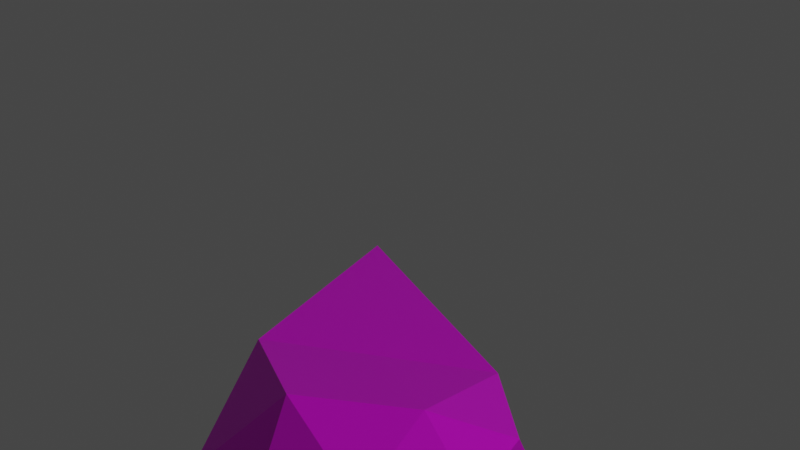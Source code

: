 # Source: Goose.blend  (saved by Blender 3.0.42; exported with 4.5.12 LTS)
import bpy
from mathutils import Matrix  # noqa: F401  (used for matrix-valued properties, if any)

bpy.ops.wm.read_factory_settings(use_empty=True)
scene = bpy.context.scene
scene.name = 'Scene'

# ---- collections
col_collection = bpy.data.collections.new('Collection'); scene.collection.children.link(col_collection)
col_wgts_rig = bpy.data.collections.new('WGTS_rig'); col_collection.children.link(col_wgts_rig)
col_wgts_rig.hide_render = True
col_wgts_rig.hide_viewport = True

# ---- images (referenced by path relative to the original .blend; pixels are not part of the script)
import os
ASSET_DIR = os.environ.get("B2B_ASSET_DIR", "")  # directory of the original .blend (textures are referenced by path, not embedded)
HERE = os.path.dirname(os.path.abspath(__file__))  # packed textures are extracted next to this script under _unpacked/

def load_image(name, relpath, width, height, colorspace="sRGB"):
    """Load a texture the original file referenced (path relative to the .blend, or extracted next to this script)."""
    p = next((c for c in (os.path.join(HERE, relpath), os.path.join(ASSET_DIR, relpath)) if relpath and os.path.exists(c)), "")
    if p:
        img = bpy.data.images.load(p, check_existing=True)
        img.name = name
    else:  # same state as the original file: an image datablock whose file is absent (Cycles renders it pink)
        img = bpy.data.images.new(name, width, height)
        img.source = "FILE"
        img.filepath = "//" + (relpath or name)
    img.colorspace_settings.name = colorspace
    return img
img_merrychrismas = load_image('merrychrismas', 'merrychrismas.png', 1024, 1024, 'sRGB')
img_goose = load_image('goose', 'goose.png', 1024, 1024, 'sRGB')
img_thiccccake_png = load_image('thiccccake.png', 'thiccccake.png', 1024, 1024, 'sRGB')
img_goose_001 = load_image('goose.001', 'goose.png', 1024, 1024, 'sRGB')

# ---- materials (node trees are filled in below, after node groups)
mat_material = bpy.data.materials.new('Material')
mat_material.use_transparent_shadow = False
mat_material_001 = bpy.data.materials.new('Material.001')
mat_material_001.use_transparent_shadow = False
mat_cake = bpy.data.materials.new('cake')
mat_cake.use_transparent_shadow = False
mat_goose = bpy.data.materials.new('goose')
mat_goose.use_transparent_shadow = False

# ---- material node trees
mat_material.use_nodes = True; mat_material.node_tree.nodes.clear()
_N = mat_material.node_tree.nodes; _L = mat_material.node_tree.links
n0 = _N.new('ShaderNodeBsdfPrincipled'); n0.name = 'Principled BSDF'; n0.location = (10, 300)
n0.distribution = 'GGX'
n0.subsurface_method = 'RANDOM_WALK_SKIN'
n0.inputs[3].default_value = 1.45
n0.inputs[27].default_value = (0.0, 0.0, 0.0, 1.0)
n0.inputs[28].default_value = 1.0
n1 = _N.new('ShaderNodeOutputMaterial'); n1.name = 'Material Output'; n1.location = (300, 300)
n2 = _N.new('ShaderNodeTexImage'); n2.name = 'Image Texture'; n2.location = (-280, 280)
n2.image = img_merrychrismas
_L.new(n0.outputs[0], n1.inputs[0])
_L.new(n2.outputs[0], n0.inputs[0])
n1.is_active_output = True
mat_material_001.use_nodes = True; mat_material_001.node_tree.nodes.clear()
_N = mat_material_001.node_tree.nodes; _L = mat_material_001.node_tree.links
n0 = _N.new('ShaderNodeBsdfPrincipled'); n0.name = 'Principled BSDF'; n0.location = (10, 300)
n0.distribution = 'GGX'
n0.subsurface_method = 'RANDOM_WALK_SKIN'
n0.inputs[3].default_value = 1.45
n0.inputs[27].default_value = (0.0, 0.0, 0.0, 1.0)
n0.inputs[28].default_value = 1.0
n1 = _N.new('ShaderNodeOutputMaterial'); n1.name = 'Material Output'; n1.location = (300, 300)
n2 = _N.new('ShaderNodeTexImage'); n2.name = 'Image Texture'; n2.location = (-280, 280)
n2.image = img_goose
_L.new(n0.outputs[0], n1.inputs[0])
_L.new(n2.outputs[0], n0.inputs[0])
n1.is_active_output = True
mat_cake.use_nodes = True; mat_cake.node_tree.nodes.clear()
_N = mat_cake.node_tree.nodes; _L = mat_cake.node_tree.links
n0 = _N.new('ShaderNodeBsdfPrincipled'); n0.name = 'Principled BSDF'; n0.location = (10, 300)
n0.distribution = 'GGX'
n0.subsurface_method = 'RANDOM_WALK_SKIN'
n0.inputs[3].default_value = 1.45
n0.inputs[27].default_value = (0.0, 0.0, 0.0, 1.0)
n0.inputs[28].default_value = 1.0
n1 = _N.new('ShaderNodeOutputMaterial'); n1.name = 'Material Output'; n1.location = (300, 300)
n2 = _N.new('ShaderNodeTexImage'); n2.name = 'Image Texture'; n2.location = (-280, 280)
n2.image = img_thiccccake_png
_L.new(n0.outputs[0], n1.inputs[0])
_L.new(n2.outputs[0], n0.inputs[0])
n1.is_active_output = True
mat_goose.use_nodes = True; mat_goose.node_tree.nodes.clear()
_N = mat_goose.node_tree.nodes; _L = mat_goose.node_tree.links
n0 = _N.new('ShaderNodeBsdfPrincipled'); n0.name = 'Principled BSDF'; n0.location = (10, 300)
n0.distribution = 'GGX'
n0.subsurface_method = 'RANDOM_WALK_SKIN'
n0.inputs[3].default_value = 1.45
n0.inputs[27].default_value = (0.0, 0.0, 0.0, 1.0)
n0.inputs[28].default_value = 1.0
n1 = _N.new('ShaderNodeOutputMaterial'); n1.name = 'Material Output'; n1.location = (300, 300)
n2 = _N.new('ShaderNodeTexImage'); n2.name = 'Image Texture'; n2.location = (-280, 280)
n2.image = img_goose_001
_L.new(n0.outputs[0], n1.inputs[0])
_L.new(n2.outputs[0], n0.inputs[0])
n1.is_active_output = True

# ---- world
world_world = bpy.data.worlds.new('World'); scene.world = world_world
world_world.use_nodes = True; world_world.node_tree.nodes.clear()
_N = world_world.node_tree.nodes; _L = world_world.node_tree.links
n0 = _N.new('ShaderNodeOutputWorld'); n0.name = 'World Output'; n0.location = (300, 300)
n1 = _N.new('ShaderNodeBackground'); n1.name = 'Background'; n1.location = (10, 300)
n1.inputs[0].default_value = (0.05088, 0.05088, 0.05088, 1.0)
_L.new(n1.outputs[0], n0.inputs[0])
n0.is_active_output = True
world_world.color = (0.05088, 0.05088, 0.05088)
world_world.use_sun_shadow = False
world_world.sun_shadow_jitter_overblur = 0.0

# ---- cameras
cam_camera = bpy.data.cameras.new('Camera')
cam_camera.clip_end = 100.0
cam_camera.ortho_scale = 7.314

# ---- lights
light_light = bpy.data.lights.new('Light', 'POINT')
light_light.transmission_factor = 0.0
light_light.energy = 1000.0
light_light.shadow_soft_size = 0.1
light_light.shadow_maximum_resolution = 0.006
light_light.use_absolute_resolution = True

# ---- meshes
me_cone_001 = bpy.data.meshes.new('Cone.001')
me_cone_001.from_pydata([(-0.8425, -1.303, -1.614), (-0.8081, -1.485, -0.8175), (-0.5388, -1.217, -0.2241), (-0.1573, -0.687, 0.06894), (0.2644, -0.1914, 0.07779), (-0.7153, -1.307, -0.9798), (-0.5593, -1.282, -0.781), (-0.3354, -1.079, -0.574), (-0.08555, -0.9262, -0.5666), (0.09027, -0.8391, -0.8763), (0.007761, 0.2919, 0.129), (-0.3625, -0.3404, 0.1897), (-0.6971, -1.028, -0.1154), (-0.9106, -1.438, -0.7857), (-0.7793, -1.186, -1.015), (-0.7342, -1.136, -0.8967), (-0.6299, -0.9214, -0.7052), (-0.4952, -0.7481, -0.6914), (-0.6251, -0.6373, -0.923), (-0.9747, -1.317, -0.821), (-0.8719, -0.881, -0.231), (-0.7341, -0.4352, 0.01701), (-0.4019, 0.47, 0.004202), (-0.2116, 1.075, -0.5642), (-0.8818, -1.139, -0.9832), (-0.8925, -0.9464, -0.788), (-0.8351, -0.5747, -0.5844), (-0.7518, -0.2542, -0.5804), (-0.7425, 0.0008847, -0.8936), (-0.9628, -1.193, -0.9028), (-0.9415, -0.8251, -0.5186), (-0.8489, -0.2797, -0.3228), (-0.7051, 0.2661, -0.2987), (4.275, 0.1753, -2.147), (-0.7272, -1.43, -0.8979), (-0.4704, -1.3, -0.5088), (-0.1422, -0.9925, -0.3081), (0.2371, -0.6843, -0.2791), (0.5652, 0.2353, -0.536), (0.3148, 0.8779, -0.4873), (-0.7362, -0.00324, -0.8599), (-0.6495, 0.7121, -0.7325), (0.5282, -0.4759, -0.708), (-0.1727, 1.284, -1.039), (-0.2018, 1.295, -1.008), (-0.1579, 1.302, -0.9967), (-0.6637, 0.8765, -1.228), (-0.6926, 0.8589, -1.202), (-0.6685, 0.9078, -1.187), (-0.7653, 0.08605, -1.447), (-0.7812, 0.0409, -1.419), (-0.7923, 0.1112, -1.408), (-0.6471, -0.6412, -1.483), (-0.6119, -0.6369, -1.514), (-0.6041, -0.6845, -1.482), (0.1657, -0.8627, -1.389), (0.1871, -0.8861, -1.354), (0.1433, -0.8937, -1.365), (0.6568, -0.4554, -1.2), (0.6779, -0.4502, -1.159), (0.6538, -0.4991, -1.174), (0.7296, 0.342, -1.082), (0.7359, 0.3692, -1.04), (0.7456, 0.3076, -1.05), (0.4408, 1.054, -0.914), (0.4175, 1.062, -0.9527), (0.403, 1.092, -0.9148), (0.6547, 0.2287, -0.5786), (0.645, 0.2903, -0.5686), (0.6276, 0.2489, -0.5378), (0.1361, -0.9341, -0.946), (0.1056, -0.9206, -0.9073), (0.09225, -0.9416, -0.9572), (0.3455, 0.9946, -0.5185), (0.3501, 0.9483, -0.4838), (0.3834, 0.9564, -0.5177), (-0.6447, -0.7452, -1.018), (-0.6605, -0.7099, -0.9658), (-0.6877, -0.7019, -1.019), (-0.2441, 1.192, -0.6094), (-0.2229, 1.163, -0.5675), (-0.2002, 1.199, -0.5982), (-0.812, -0.04138, -0.9539), (-0.8028, -0.01141, -0.897), (-0.8231, 0.02887, -0.9424), (-0.7223, 0.7663, -0.7988), (-0.6997, 0.7679, -0.7507), (-0.6981, 0.8152, -0.7839), (0.6143, -0.5086, -0.7565), (0.5824, -0.5252, -0.724), (0.5902, -0.5575, -0.7715), (-0.8716, -1.458, -1.701), (-0.6742, -1.488, -1.495), (-0.947, -1.56, -1.444), (-1.116, -1.371, -1.578), (-0.947, -1.181, -1.713), (-0.6742, -1.254, -1.661), (-0.7962, -1.419, -1.245), (-1.069, -1.346, -1.296), (-1.069, -1.112, -1.462), (-0.7962, -1.04, -1.514), (-0.6275, -1.229, -1.379), (-0.8716, -1.142, -1.256)], [], [(51, 84, 85, 47), (28, 41, 40), (18, 28, 40), (9, 42, 37, 8), (8, 37, 36, 7), (7, 36, 35, 6), (6, 35, 34, 5), (5, 34, 0), (38, 4, 37, 42), (4, 3, 36, 37), (3, 2, 35, 36), (2, 1, 34, 35), (1, 0, 34), (4, 38, 39, 10), (3, 4, 10, 11), (2, 3, 11, 12), (1, 2, 12, 13), (13, 0, 1), (39, 23, 22, 10), (10, 22, 21, 11), (11, 21, 20, 12), (12, 20, 19, 13), (0, 13, 19), (23, 41, 32, 22), (22, 32, 31, 21), (21, 31, 30, 20), (20, 30, 29, 19), (19, 29, 0), (28, 27, 32, 41), (27, 26, 31, 32), (26, 25, 30, 31), (25, 24, 29, 30), (24, 0, 29), (18, 17, 27, 28), (17, 16, 26, 27), (16, 15, 25, 26), (15, 14, 24, 25), (14, 0, 24), (9, 8, 17, 18), (8, 7, 16, 17), (7, 6, 15, 16), (6, 5, 14, 15), (5, 0, 14), (41, 23, 80, 86), (23, 39, 74, 80), (18, 40, 83, 77), (42, 9, 71, 89), (9, 18, 77, 71), (38, 42, 89, 69), (40, 41, 86, 83), (39, 38, 69, 74), (65, 61, 58, 55, 53, 49, 46, 43), (81, 73, 66, 45), (52, 78, 82, 50), (57, 72, 76, 54), (60, 90, 70, 56), (63, 67, 88, 59), (64, 75, 68, 62), (43, 44, 45), (46, 47, 48), (49, 50, 51), (52, 53, 54), (55, 56, 57), (58, 59, 60), (61, 62, 63), (64, 65, 66), (67, 68, 69), (70, 71, 72), (73, 74, 75), (76, 77, 78), (79, 80, 81), (82, 83, 84), (85, 86, 87), (88, 89, 90), (78, 52, 54, 76), (57, 54, 53, 55), (72, 57, 56, 70), (60, 56, 55, 58), (90, 60, 59, 88), (63, 59, 58, 61), (67, 63, 62, 68), (64, 62, 61, 65), (52, 50, 49, 53), (84, 51, 50, 82), (51, 47, 46, 49), (87, 48, 47, 85), (48, 44, 43, 46), (81, 45, 44, 79), (45, 66, 65, 43), (66, 73, 75, 64), (68, 75, 74, 69), (80, 74, 73, 81), (86, 80, 79, 87), (83, 86, 85, 84), (77, 83, 82, 78), (71, 77, 76, 72), (89, 71, 70, 90), (69, 89, 88, 67), (48, 87, 79, 44), (91, 92, 93), (92, 91, 96), (91, 93, 94), (91, 94, 95), (91, 95, 96), (92, 96, 101), (93, 92, 97), (94, 93, 98), (95, 94, 99), (96, 95, 100), (92, 101, 97), (93, 97, 98), (94, 98, 99), (95, 99, 100), (96, 100, 101), (97, 101, 102), (98, 97, 102), (99, 98, 102), (100, 99, 102), (101, 100, 102)])
_uv = me_cone_001.uv_layers.new(name='UVMap')
_uv.uv.foreach_set('vector', [0.1874, 0.618, 0.2865, 0.6152, 0.2917, 0.7726, 0.2053, 0.7794, 0.6128, 0.5726, 0.6219, 0.4352, 0.6197, 0.5732, 0.6219, 0.707, 0.6128, 0.5726, 0.6197, 0.5732, 0.5105, 0.7001, 0.5391, 0.8199, 0.4242, 0.7991, 0.4345, 0.6964, 0.4345, 0.6964, 0.4242, 0.7991, 0.3787, 0.708, 0.4058, 0.6424, 0.4058, 0.6424, 0.3787, 0.708, 0.3684, 0.6073, 0.4119, 0.567, 0.4119, 0.567, 0.3684, 0.6073, 0.4098, 0.5149, 0.4339, 0.52, 0.5652, 0.4588, 0.5844, 0.4352, 0.5844, 0.583, 0.7718, 0.6254, 0.6219, 0.5783, 0.6751, 0.4739, 0.7788, 0.4838, 0.3946, 0.8864, 0.3295, 0.7732, 0.3787, 0.708, 0.4242, 0.7991, 0.3295, 0.7732, 0.3168, 0.6337, 0.3684, 0.6073, 0.3787, 0.708, 0.3168, 0.6337, 0.3852, 0.5055, 0.4098, 0.5149, 0.3684, 0.6073, 0.3852, 0.5055, 0.5391, 0.4352, 0.4098, 0.5149, 0.6219, 0.5783, 0.7718, 0.6254, 0.7788, 0.7696, 0.6222, 0.6917, 0.04606, 0.6504, 0.0, 0.5303, 0.08405, 0.4521, 0.1085, 0.59, 0.08835, 0.7935, 0.04606, 0.6504, 0.1085, 0.59, 0.1305, 0.7606, 0.1349, 0.9004, 0.08835, 0.7935, 0.1305, 0.7606, 0.1575, 0.8958, 0.3744, 0.4972, 0.5391, 0.4352, 0.3852, 0.5055, 0.5977, 0.9725, 0.6145, 0.8699, 0.7788, 0.8864, 0.7788, 0.9725, 0.08405, 0.4521, 0.1796, 0.4526, 0.1779, 0.6427, 0.1085, 0.59, 0.1085, 0.59, 0.1779, 0.6427, 0.1779, 0.7517, 0.1305, 0.7606, 0.1305, 0.7606, 0.1779, 0.7517, 0.1796, 0.8795, 0.1575, 0.8958, 0.861, 0.4739, 0.6901, 0.4317, 0.7056, 0.4114, 0.6145, 0.8699, 0.6552, 0.7696, 0.7713, 0.7988, 0.7788, 0.8864, 0.7047, 0.0, 0.7403, 0.06411, 0.6975, 0.171, 0.6219, 0.1729, 0.6219, 0.1729, 0.6975, 0.171, 0.6886, 0.292, 0.6302, 0.2791, 0.6302, 0.2791, 0.6886, 0.292, 0.7316, 0.3943, 0.7056, 0.4114, 0.7056, 0.4114, 0.7316, 0.3943, 0.861, 0.4739, 0.8318, 0.164, 0.7507, 0.1873, 0.7403, 0.06411, 0.861, 0.01408, 0.7507, 0.1873, 0.7237, 0.2493, 0.6975, 0.171, 0.7403, 0.06411, 0.7237, 0.2493, 0.7311, 0.3375, 0.6886, 0.292, 0.6975, 0.171, 0.7311, 0.3375, 0.753, 0.3905, 0.7316, 0.3943, 0.6886, 0.292, 0.753, 0.3905, 0.861, 0.4739, 0.7316, 0.3943, 0.7873, 0.2892, 0.7363, 0.2914, 0.7507, 0.1873, 0.8318, 0.164, 0.9074, 0.9131, 0.8635, 0.9187, 0.8916, 0.8371, 0.9483, 0.8021, 0.8635, 0.9187, 0.8057, 0.9351, 0.8177, 0.8836, 0.8916, 0.8371, 0.8057, 0.9351, 0.7843, 0.9359, 0.7788, 0.9137, 0.8177, 0.8836, 0.5844, 0.5463, 0.6028, 0.4352, 0.6028, 0.5476, 0.5105, 0.7001, 0.4345, 0.6964, 0.4365, 0.6365, 0.4756, 0.6028, 0.9483, 1.0, 0.8916, 0.9855, 0.8635, 0.9187, 0.9074, 0.9131, 0.8916, 0.9855, 0.8177, 0.9825, 0.8057, 0.9351, 0.8635, 0.9187, 0.8177, 0.9825, 0.7788, 0.9632, 0.7843, 0.9359, 0.8057, 0.9351, 0.5652, 0.4588, 0.5844, 0.583, 0.5391, 0.4712, 0.6091, 0.1092, 0.5263, 0.01703, 0.5317, 0.0, 0.6219, 0.1003, 0.5263, 0.01703, 0.4099, 0.03996, 0.405, 0.02496, 0.5317, 0.0, 0.5656, 0.3885, 0.6073, 0.2611, 0.6219, 0.2665, 0.5719, 0.4064, 0.3289, 0.3178, 0.4118, 0.41, 0.407, 0.4277, 0.3168, 0.3274, 0.4118, 0.41, 0.5656, 0.3885, 0.5719, 0.4064, 0.407, 0.4277, 0.3392, 0.1651, 0.3289, 0.3178, 0.3168, 0.3274, 0.327, 0.1612, 0.6073, 0.2611, 0.6091, 0.1092, 0.6219, 0.1003, 0.6219, 0.2665, 0.4099, 0.03996, 0.3392, 0.1651, 0.327, 0.1612, 0.405, 0.02496, 0.09377, 0.4209, 0.009663, 0.2774, 0.0, 0.1096, 0.09188, 0.005396, 0.2622, 0.02408, 0.3168, 0.1685, 0.3164, 0.3414, 0.2245, 0.4456, 0.9526, 0.1324, 0.9648, 0.2394, 0.8796, 0.2343, 0.867, 0.1243, 0.1923, 0.4608, 0.2905, 0.4624, 0.286, 0.6004, 0.187, 0.6031, 0.903, 0.6301, 0.9888, 0.6206, 0.998, 0.7285, 0.9006, 0.7416, 0.9037, 0.49, 0.9895, 0.4841, 0.989, 0.6117, 0.9031, 0.6212, 0.7865, 0.6546, 0.8879, 0.6466, 0.8877, 0.7934, 0.8019, 0.8011, 0.7869, 0.4839, 0.873, 0.4845, 0.8873, 0.6336, 0.7858, 0.6417, 0.861, 0.1186, 0.867, 0.1147, 0.867, 0.1243, 0.199, 0.7824, 0.2053, 0.7794, 0.2064, 0.7901, 0.1796, 0.6117, 0.187, 0.6031, 0.1874, 0.618, 0.1923, 0.4608, 0.1851, 0.4609, 0.193, 0.4521, 0.8959, 0.6243, 0.9031, 0.6212, 0.903, 0.6301, 0.8965, 0.4863, 0.9036, 0.4798, 0.9037, 0.49, 0.7788, 0.648, 0.7858, 0.6417, 0.7865, 0.6546, 0.7869, 0.4839, 0.7793, 0.482, 0.7859, 0.4739, 0.8879, 0.6466, 0.8873, 0.6336, 0.8959, 0.6393, 0.989, 0.6117, 0.9974, 0.6133, 0.9888, 0.6206, 0.8721, 0.4745, 0.8811, 0.4825, 0.873, 0.4845, 0.2913, 0.4537, 0.3012, 0.4625, 0.2905, 0.4624, 0.9526, 0.1228, 0.962, 0.1282, 0.9526, 0.1324, 0.286, 0.6004, 0.2967, 0.6084, 0.2865, 0.6152, 0.2917, 0.7726, 0.3012, 0.7745, 0.2929, 0.7833, 0.9895, 0.4739, 0.998, 0.4793, 0.9895, 0.4841, 0.2905, 0.4624, 0.1923, 0.4608, 0.193, 0.4521, 0.2913, 0.4537, 0.09432, 0.0, 0.2576, 0.01658, 0.2622, 0.02408, 0.09188, 0.005396, 0.9888, 0.6206, 0.903, 0.6301, 0.9031, 0.6212, 0.989, 0.6117, 0.9037, 0.49, 0.9031, 0.6212, 0.8959, 0.6243, 0.8965, 0.4863, 0.9895, 0.4841, 0.9037, 0.49, 0.9036, 0.4798, 0.9895, 0.4739, 0.7865, 0.6546, 0.8019, 0.8011, 0.7945, 0.8021, 0.7788, 0.648, 0.8879, 0.6466, 0.7865, 0.6546, 0.7858, 0.6417, 0.8873, 0.6336, 0.7869, 0.4839, 0.7858, 0.6417, 0.7788, 0.648, 0.7793, 0.482, 0.1923, 0.4608, 0.187, 0.6031, 0.1796, 0.6117, 0.1851, 0.4609, 0.2865, 0.6152, 0.1874, 0.618, 0.187, 0.6031, 0.286, 0.6004, 0.1874, 0.618, 0.2053, 0.7794, 0.199, 0.7824, 0.1796, 0.6117, 0.2929, 0.7833, 0.2064, 0.7901, 0.2053, 0.7794, 0.2917, 0.7726, 0.3168, 0.3498, 0.2295, 0.4488, 0.2245, 0.4456, 0.3164, 0.3414, 0.9526, 0.1324, 0.867, 0.1243, 0.867, 0.1147, 0.9526, 0.1228, 0.2205, 0.4521, 0.09627, 0.4286, 0.09377, 0.4209, 0.2245, 0.4456, 0.7859, 0.4739, 0.8721, 0.4745, 0.873, 0.4845, 0.7869, 0.4839, 0.8873, 0.6336, 0.873, 0.4845, 0.8811, 0.4825, 0.8959, 0.6393, 0.962, 0.1282, 0.9748, 0.2406, 0.9648, 0.2394, 0.9526, 0.1324, 0.9748, 0.01105, 0.962, 0.1282, 0.9526, 0.1228, 0.9648, 0.01119, 0.2967, 0.6084, 0.3012, 0.7745, 0.2917, 0.7726, 0.2865, 0.6152, 0.3012, 0.4625, 0.2967, 0.6084, 0.286, 0.6004, 0.2905, 0.4624, 0.407, 0.4277, 0.5719, 0.4064, 0.5694, 0.4162, 0.4108, 0.4352, 0.998, 0.4793, 0.9974, 0.6133, 0.989, 0.6117, 0.9895, 0.4841, 0.8959, 0.6393, 0.8959, 0.7933, 0.8877, 0.7934, 0.8879, 0.6466, 0.8796, 0.0, 0.9648, 0.01119, 0.9526, 0.1228, 0.867, 0.1147, 0.5391, 0.6004, 0.5861, 0.6282, 0.5391, 0.6601, 0.5861, 0.6282, 0.5391, 0.6004, 0.5949, 0.583, 0.9492, 0.3105, 0.8947, 0.3333, 0.919, 0.2946, 0.5906, 0.8593, 0.5413, 0.8719, 0.5391, 0.8312, 0.5906, 0.8593, 0.5391, 0.8312, 0.5906, 0.8005, 0.2144, 0.7901, 0.2707, 0.8093, 0.2248, 0.8412, 0.5391, 0.6601, 0.5861, 0.6282, 0.5949, 0.6797, 0.919, 0.2946, 0.8947, 0.3333, 0.861, 0.2901, 0.9492, 0.2533, 0.919, 0.2946, 0.8947, 0.2406, 0.5906, 0.8005, 0.5391, 0.8312, 0.5413, 0.7767, 0.2144, 0.7901, 0.2248, 0.8412, 0.1796, 0.838, 0.9127, 0.3333, 0.9127, 0.388, 0.862, 0.356, 0.919, 0.2946, 0.861, 0.2901, 0.8947, 0.2406, 0.5447, 0.7767, 0.5391, 0.7294, 0.591, 0.7593, 0.2707, 0.8093, 0.2707, 0.8691, 0.2248, 0.8412, 0.1796, 0.838, 0.2248, 0.8412, 0.2144, 0.8868, 0.862, 0.356, 0.9127, 0.388, 0.861, 0.4147, 0.5391, 0.7294, 0.5447, 0.6797, 0.591, 0.6994, 0.591, 0.7593, 0.5391, 0.7294, 0.591, 0.6994, 0.2248, 0.8412, 0.2707, 0.8691, 0.2144, 0.8868])
me_cone_001.materials.append(mat_material)
me_cone_001.use_remesh_fix_poles = True
me_cone_001.use_remesh_preserve_attributes = False
me_cone_001.use_paint_bone_selection = False
me_cone_001.use_paint_mask = True
me_cone_001.update()
me_icosphere_001 = bpy.data.meshes.new('Icosphere.001')
me_icosphere_001.from_pydata([(2.725, 0.8751, 1.783), (2.118, -0.821, 1.106), (2.853, -0.7024, 1.108), (2.989, 0.2859, 0.9968), (2.102, 0.7403, 0.9248), (2.498, -0.1825, 0.4668), (2.087, 0.3837, 2.152), (2.628, 0.6242, 2.128), (2.284, 0.8652, 1.838), (1.787, -0.314, 1.509), (3.087, 0.1805, 1.495), (1.905, 0.7295, 1.257), (2.423, 0.9365, 1.31), (1.886, -0.5972, 1.044), (3.132, -0.1382, 1.003), (2.697, 0.6932, 0.804), (2.344, -0.4914, 0.7117), (1.959, -0.2078, 0.5504), (2.823, 0.1468, 0.5663), (2.079, 1.509, 4.053), (2.485, 1.665, 4.099), (2.267, 2.355, 3.689), (2.314, 1.568, 3.464), (2.235, 1.306, 3.628), (2.142, 1.988, 3.887), (2.263, 1.6, 4.17), (2.421, 1.934, 3.894), (2.286, 1.809, 3.541), (2.498, 1.488, 3.809), (2.057, 1.378, 3.893), (2.275, 1.437, 3.546), (2.353, 1.368, 3.599), (2.392, 1.5, 3.517), (2.145, 1.632, 3.759), (2.378, 1.382, 3.935), (2.41, 1.748, 3.749), (1.946, -0.04811, 1.988), (1.959, 0.5827, 1.815), (2.917, 0.1244, 1.886), (2.685, 0.8575, 1.744), (1.788, 0.2957, 1.408), (1.835, -0.08228, 1.017), (2.338, -1.472, 2.015), (2.143, -0.8563, 1.866), (3.034, -0.321, 1.46), (2.801, -0.6637, 1.696), (2.724, 0.9313, 1.265), (2.695, -0.903, 1.069), (1.832, 0.3386, 0.7881), (2.823, -0.4629, 0.6674), (2.372, 0.3352, 0.5312), (2.471, 1.431, 3.57), (2.303, 2.208, 3.484), (1.811, -0.3109, 0.5915), (1.827, -0.4762, 0.6002), (1.876, -0.3269, 0.5411), (3.039, -0.2869, 0.4787), (3.039, -0.4091, 0.4989), (3.101, -0.344, 0.5661), (1.884, -0.1426, 0.08529), (1.974, -0.2897, 0.08922), (1.967, -0.1014, 0.07077), (3.117, 0.03945, 0.05907), (3.102, -0.2254, 0.05737), (3.245, -0.08906, 0.08184), (1.842, -0.1194, 0.02108), (1.995, -0.3717, 0.02781), (1.984, -0.04878, -0.003822), (3.099, 0.1081, -0.01142), (3.076, -0.2996, -0.01404), (3.296, -0.08973, 0.02363), (1.682, 0.32, 0.07477), (2.067, 0.3906, 0.05191), (3.144, 0.5133, 0.04965), (3.517, 0.3155, 0.08619), (1.677, 0.3179, 0.008004), (2.062, 0.3885, -0.01485), (3.148, 0.5112, -0.01704), (3.522, 0.3134, 0.0195), (2.436, 1.083, 2.922), (2.256, 0.9979, 2.941), (2.32, 1.171, 2.83), (2.313, 0.9352, 2.33), (2.228, 0.7195, 2.47), (2.463, 0.8264, 2.453), (2.418, 1.177, 3.09), (2.273, 1.105, 3.113), (2.323, 1.253, 3.019)], [], [(37, 8, 11), (36, 43, 45), (0, 46, 12), (37, 11, 40), (1, 13, 16), (3, 14, 18), (4, 15, 50), (41, 48, 17), (17, 50, 5), (17, 48, 50), (48, 4, 50), (50, 18, 5), (50, 15, 18), (15, 3, 18), (18, 49, 5), (18, 49, 14), (14, 2, 49), (49, 16, 5), (16, 17, 5), (16, 13, 17), (13, 41, 17), (40, 11, 48), (11, 4, 48), (12, 15, 4), (12, 46, 15), (46, 3, 15), (10, 14, 3), (38, 7, 6, 36), (43, 42, 45), (9, 41, 13), (11, 12, 4), (11, 8, 12), (8, 0, 12), (46, 10, 3), (45, 38, 36), (9, 40, 41), (9, 36, 40), (6, 8, 37), (35, 21, 26), (7, 0, 8), (36, 6, 37), (19, 25, 24), (34, 28, 20, 25), (33, 29, 19, 24), (8, 6, 83, 80, 86, 23, 30, 22, 87, 81, 82), (6, 7, 84, 79, 85, 51, 31, 23, 86, 80, 83), (7, 8, 82, 81, 87, 22, 32, 51, 85, 79, 84), (24, 21, 33), (22, 30, 33, 27), (30, 23, 29, 33), (29, 34, 25, 19), (23, 31, 34, 29), (31, 51, 28, 34), (24, 26, 21), (24, 25, 26), (25, 20, 26), (28, 35, 26, 20), (51, 32, 35, 28), (32, 22, 27, 35), (38, 44, 10), (2, 47, 49), (13, 41, 53, 54), (49, 47, 16), (47, 1, 16), (17, 13, 54, 55), (40, 48, 41), (10, 44, 14), (44, 2, 14), (45, 47, 2), (45, 42, 47), (42, 1, 47), (43, 13, 1), (43, 9, 13), (46, 39, 38, 10), (7, 38, 39), (44, 45, 2), (42, 43, 1), (36, 37, 40), (35, 33, 21), (7, 39, 8), (35, 27, 52), (27, 33, 52), (33, 35, 52), (57, 56, 62, 63), (58, 57, 63, 64), (14, 49, 57, 58), (49, 18, 56, 57), (41, 17, 55, 53), (18, 14, 58, 56), (63, 62, 68, 69), (64, 63, 69, 70), (54, 53, 59, 60), (55, 54, 60, 61), (56, 58, 64, 62), (53, 55, 61, 59), (68, 70, 69), (66, 65, 67), (60, 59, 65, 66), (61, 60, 66, 67), (67, 65, 75, 76), (70, 68, 77, 78), (73, 74, 78, 77), (72, 76, 75, 71), (68, 62, 73, 77), (62, 64, 74, 73), (61, 67, 76, 72), (59, 61, 72, 71), (65, 59, 71, 75), (64, 70, 78, 74), (9, 43, 36), (38, 45, 44)])
_uv = me_icosphere_001.uv_layers.new(name='UVMap')
_uv.uv.foreach_set('vector', [0.1139, 0.1909, 0.1681, 0.2387, 0.1988, 0.1188, 0.6986, 0.1002, 0.6986, 0.2628, 0.5638, 0.2645, 0.8453, 0.8053, 0.8567, 0.7046, 0.798, 0.7063, 0.1139, 0.1909, 0.1988, 0.1188, 0.1117, 0.08923, 0.7884, 0.3568, 0.7884, 0.2953, 0.7114, 0.3503, 0.08351, 0.6401, 0.1293, 0.5679, 0.01545, 0.5769, 0.8347, 0.3768, 0.7181, 0.3954, 0.7799, 0.4733, 0.3392, 0.5501, 0.4102, 0.4954, 0.312, 0.4626, 0.8665, 0.5721, 0.7799, 0.4733, 0.7605, 0.5749, 0.8665, 0.5721, 0.8891, 0.457, 0.7799, 0.4733, 0.8891, 0.457, 0.8347, 0.3768, 0.7799, 0.4733, 0.7799, 0.4733, 0.6956, 0.5104, 0.7605, 0.5749, 0.7799, 0.4733, 0.7181, 0.3954, 0.6956, 0.5104, 0.0, 0.6921, 0.08351, 0.6401, 0.01545, 0.5769, 0.6956, 0.5104, 0.7047, 0.6208, 0.7605, 0.5749, 0.01545, 0.5769, 0.08512, 0.4809, 0.1293, 0.5679, 0.1293, 0.5679, 0.1803, 0.4794, 0.08512, 0.4809, 0.7047, 0.6208, 0.7984, 0.6208, 0.7605, 0.5749, 0.7984, 0.6208, 0.8665, 0.5721, 0.7605, 0.5749, 0.7114, 0.3503, 0.7884, 0.2953, 0.6986, 0.254, 0.2489, 0.5679, 0.3392, 0.5501, 0.312, 0.4626, 0.1117, 0.08923, 0.1988, 0.1188, 0.1932, 0.0, 0.1988, 0.1188, 0.2489, 0.07651, 0.1932, 0.0, 0.798, 0.7063, 0.8567, 0.6208, 0.7405, 0.6296, 0.798, 0.7063, 0.8567, 0.7046, 0.8567, 0.6208, 0.05677, 0.7747, 0.08351, 0.6401, 0.0, 0.6921, 0.1803, 0.6671, 0.1293, 0.5679, 0.08351, 0.6401, 0.5064, 0.1159, 0.5395, 0.0, 0.653, 0.01925, 0.6986, 0.1002, 0.6986, 0.2628, 0.6922, 0.3768, 0.5638, 0.2645, 0.3064, 0.6509, 0.3392, 0.5501, 0.2489, 0.5679, 0.6956, 0.6891, 0.798, 0.7063, 0.7405, 0.6296, 0.6956, 0.6891, 0.7591, 0.8061, 0.798, 0.7063, 0.7591, 0.8061, 0.8453, 0.8053, 0.798, 0.7063, 0.05677, 0.7747, 0.1803, 0.6671, 0.08351, 0.6401, 0.5638, 0.2645, 0.5064, 0.1159, 0.6986, 0.1002, 0.3064, 0.6509, 0.4154, 0.6161, 0.3392, 0.5501, 0.3064, 0.6509, 0.3769, 0.7358, 0.4154, 0.6161, 0.05081, 0.2259, 0.1681, 0.2387, 0.1139, 0.1909, 0.8019, 0.1867, 0.7008, 0.254, 0.7936, 0.232, 0.8151, 0.8748, 0.8453, 0.8053, 0.7591, 0.8061, 0.0, 0.1469, 0.05081, 0.2259, 0.1139, 0.1909, 0.4888, 0.3381, 0.4568, 0.3557, 0.4888, 0.4365, 0.9311, 0.6835, 0.9668, 0.6953, 0.9684, 0.6291, 0.923, 0.6208, 0.1244, 0.405, 0.06683, 0.394, 0.06835, 0.434, 0.1614, 0.4642, 0.1681, 0.2387, 0.05081, 0.2259, 0.06213, 0.2574, 0.07345, 0.289, 0.08476, 0.3205, 0.09608, 0.352, 0.1269, 0.3555, 0.1577, 0.359, 0.1603, 0.3289, 0.1629, 0.2988, 0.1655, 0.2688, 0.8567, 0.858, 0.9684, 0.8454, 0.9684, 0.819, 0.9683, 0.7927, 0.9683, 0.7664, 0.9682, 0.7401, 0.9417, 0.74, 0.9153, 0.7398, 0.9006, 0.7694, 0.886, 0.7989, 0.8713, 0.8285, 0.8603, 0.01771, 0.7731, 0.0, 0.7767, 0.03014, 0.7804, 0.06029, 0.7841, 0.09043, 0.7877, 0.1206, 0.808, 0.1209, 0.8283, 0.1213, 0.8363, 0.09541, 0.8443, 0.06951, 0.8523, 0.04361, 0.1614, 0.4642, 0.2447, 0.4794, 0.1244, 0.405, 0.1577, 0.359, 0.1269, 0.3555, 0.1244, 0.405, 0.1828, 0.3965, 0.1269, 0.3555, 0.09608, 0.352, 0.06683, 0.394, 0.1244, 0.405, 0.8811, 0.6862, 0.9311, 0.6835, 0.923, 0.6208, 0.8901, 0.6469, 0.9153, 0.7398, 0.9417, 0.74, 0.9311, 0.6835, 0.8811, 0.6862, 0.9417, 0.74, 0.9682, 0.7401, 0.9668, 0.6953, 0.9311, 0.6835, 0.4888, 0.4365, 0.4336, 0.4334, 0.4734, 0.5165, 0.4888, 0.4365, 0.4568, 0.3557, 0.4336, 0.4334, 0.4568, 0.3557, 0.4154, 0.3763, 0.4336, 0.4334, 0.8507, 0.1635, 0.8019, 0.1867, 0.7936, 0.232, 0.8603, 0.2276, 0.8283, 0.1213, 0.808, 0.1209, 0.8019, 0.1867, 0.8507, 0.1635, 0.808, 0.1209, 0.7877, 0.1206, 0.7614, 0.1622, 0.8019, 0.1867, 0.2489, 0.2082, 0.3573, 0.2332, 0.2748, 0.2823, 0.4634, 0.2432, 0.5064, 0.2232, 0.4775, 0.3381, 0.6435, 0.8955, 0.5463, 0.8694, 0.6067, 0.7982, 0.6379, 0.8065, 0.09469, 0.7747, 0.1961, 0.7908, 0.1135, 0.8665, 0.1961, 0.7908, 0.1961, 0.9042, 0.1135, 0.8665, 0.312, 0.4626, 0.2489, 0.5679, 0.2561, 0.4796, 0.285, 0.4642, 0.7742, 0.8748, 0.7742, 0.9889, 0.6956, 0.9433, 0.2748, 0.2823, 0.3573, 0.2332, 0.3751, 0.3289, 0.3573, 0.2332, 0.4634, 0.2432, 0.3751, 0.3289, 0.3953, 0.1517, 0.5064, 0.2232, 0.4634, 0.2432, 0.3953, 0.1517, 0.5064, 0.0, 0.5064, 0.2232, 0.3501, 0.9464, 0.2489, 0.7805, 0.3501, 0.7358, 0.6686, 0.502, 0.5064, 0.5674, 0.5255, 0.5175, 0.6686, 0.502, 0.5935, 0.6197, 0.5064, 0.5674, 0.4154, 0.5165, 0.5042, 0.5448, 0.4985, 0.6549, 0.4187, 0.6549, 0.1803, 0.5411, 0.242, 0.4794, 0.242, 0.6038, 0.3573, 0.2332, 0.3953, 0.1517, 0.4634, 0.2432, 0.6956, 0.3768, 0.6686, 0.502, 0.5255, 0.5175, 0.9565, 0.1792, 0.9565, 0.3038, 0.8603, 0.2733, 0.1803, 0.7084, 0.2267, 0.7402, 0.2267, 0.6038, 0.86, 0.254, 0.86, 0.3295, 0.7884, 0.3219, 0.8019, 0.1867, 0.7614, 0.1622, 0.6986, 0.2065, 0.1828, 0.3965, 0.1244, 0.405, 0.2489, 0.4329, 0.5042, 0.6549, 0.4606, 0.69, 0.5042, 0.7791, 0.0, 0.9461, 0.004268, 0.9227, 0.0802, 0.8655, 0.08026, 0.9164, 0.4421, 0.9167, 0.4225, 0.9231, 0.37, 0.8453, 0.3923, 0.8193, 0.5042, 0.7791, 0.5042, 0.8659, 0.4509, 0.856, 0.4509, 0.8386, 0.6874, 0.6615, 0.6874, 0.7816, 0.6435, 0.7019, 0.6435, 0.6779, 0.2308, 0.7747, 0.2308, 0.8709, 0.2036, 0.8753, 0.1961, 0.8614, 0.8603, 0.07158, 0.9515, 0.0, 0.9515, 0.08587, 0.9333, 0.1002, 0.08026, 0.9164, 0.0802, 0.8655, 0.09461, 0.8526, 0.09469, 0.9308, 0.3923, 0.8193, 0.37, 0.8453, 0.3501, 0.8509, 0.3844, 0.8108, 0.6379, 0.8065, 0.6067, 0.7982, 0.5963, 0.7033, 0.6252, 0.7142, 0.285, 0.4642, 0.2561, 0.4796, 0.2862, 0.3756, 0.3198, 0.3674, 0.9333, 0.1002, 0.9515, 0.08587, 0.9384, 0.1792, 0.9045, 0.1784, 0.5018, 0.4392, 0.4888, 0.4297, 0.4912, 0.3381, 0.5018, 0.3407, 0.9424, 0.4469, 0.8902, 0.4307, 0.9085, 0.3768, 0.8958, 0.858, 0.9165, 0.9113, 0.8864, 0.9202, 0.6252, 0.7142, 0.5963, 0.7033, 0.594, 0.6884, 0.6435, 0.707, 0.3198, 0.3674, 0.2862, 0.3756, 0.271, 0.3657, 0.3286, 0.3516, 0.8864, 0.9202, 0.9165, 0.9113, 0.9329, 1.0, 0.8567, 1.0, 0.8902, 0.4307, 0.9424, 0.4469, 0.9714, 0.519, 0.8891, 0.519, 0.2267, 0.6863, 0.2267, 0.6038, 0.2397, 0.604, 0.2397, 0.6865, 0.5018, 0.4992, 0.4888, 0.4995, 0.4888, 0.4396, 0.5018, 0.4392, 0.09461, 0.8526, 0.0802, 0.8655, 0.08241, 0.7747, 0.09469, 0.7759, 0.9345, 0.5242, 0.9672, 0.519, 0.9672, 0.6132, 0.8891, 0.6014, 0.3198, 0.3674, 0.3286, 0.3516, 0.413, 0.3381, 0.4154, 0.3509, 0.7964, 0.8748, 0.8139, 0.8792, 0.8505, 0.9666, 0.7742, 0.9666, 0.594, 0.6884, 0.5963, 0.7033, 0.5064, 0.6739, 0.5094, 0.6615, 0.3923, 0.8193, 0.3844, 0.8108, 0.431, 0.7358, 0.4421, 0.7426, 0.5935, 0.6197, 0.6686, 0.502, 0.6956, 0.6615, 0.2489, 0.2082, 0.3953, 0.1517, 0.3573, 0.2332])
me_icosphere_001.materials.append(mat_material_001)
me_icosphere_001.use_remesh_fix_poles = True
me_icosphere_001.use_remesh_preserve_attributes = False
me_icosphere_001.use_paint_bone_selection = False
me_icosphere_001.use_paint_mask = True
me_icosphere_001.update()
me_plane = bpy.data.meshes.new('Plane')
me_plane.from_pydata([(-1.0, -1.0, 0.0), (1.0, -1.0, 0.0), (-1.0, 1.0, 0.0), (1.0, 1.0, 0.0), (-1.0, -1.0, -0.0249), (1.0, -1.0, -0.0249), (-1.0, 1.0, -0.0249), (1.0, 1.0, -0.0249)], [], [(0, 1, 3, 2), (4, 6, 7, 5), (3, 7, 6, 2), (0, 4, 5, 1), (1, 5, 7, 3), (2, 6, 4, 0)])
_uv = me_plane.uv_layers.new(name='UVMap')
_uv.uv.foreach_set('vector', [0.0, 0.0, 1.0, 0.0, 1.0, 1.0, 0.0, 1.0, 0.0, 0.0, 0.0, 1.0, 1.0, 1.0, 1.0, 0.0, 1.0, 1.0, 1.0, 1.0, 0.0, 1.0, 0.0, 1.0, 0.0, 0.0, 0.0, 0.0, 1.0, 0.0, 1.0, 0.0, 1.0, 0.0, 1.0, 0.0, 1.0, 1.0, 1.0, 1.0, 0.0, 1.0, 0.0, 1.0, 0.0, 0.0, 0.0, 0.0])
me_plane.materials.append(mat_cake)
me_plane.use_remesh_fix_poles = True
me_plane.use_remesh_preserve_attributes = False
me_plane.update()
me_icosphere_003 = bpy.data.meshes.new('Icosphere.003')
me_icosphere_003.from_pydata([(-0.3377, -0.8674, 1.111), (0.4863, -0.7421, 1.125), (0.4627, 0.2412, 0.9826), (-0.31, 0.6679, 0.9203), (0.06583, -0.311, 0.4755), (-0.359, 0.3559, 2.152), (0.1817, 0.5963, 2.128), (-0.1618, 0.8373, 1.838), (-0.6824, -0.3229, 1.508), (0.5876, 0.1789, 1.485), (-0.5166, 0.6897, 1.254), (-0.03098, 0.8854, 1.306), (-0.6055, -0.621, 1.046), (0.6899, -0.1347, 1.002), (0.171, 0.591, 0.7889), (-0.08363, -0.5957, 0.7238), (-0.4898, -0.2502, 0.5527), (0.3342, 0.04613, 0.5607), (-0.3659, 1.473, 4.052), (0.03901, 1.635, 4.1), (-0.1789, 2.327, 3.689), (-0.1329, 1.543, 3.464), (-0.2108, 1.278, 3.628), (-0.3045, 1.96, 3.887), (-0.1824, 1.567, 4.171), (-0.02513, 1.906, 3.894), (-0.1622, 1.808, 3.57), (0.05141, 1.46, 3.809), (-0.3894, 1.347, 3.887), (-0.1716, 1.409, 3.546), (-0.09283, 1.341, 3.599), (-0.05366, 1.472, 3.517), (-0.3012, 1.605, 3.76), (-0.06821, 1.35, 3.928), (-0.03611, 1.72, 3.749), (-0.5007, -0.07542, 1.988), (-0.4867, 0.5548, 1.815), (0.4614, 0.099, 1.885), (0.2335, 0.8278, 1.743), (-0.624, 0.2809, 1.404), (-0.6057, -0.09807, 1.016), (-0.1077, -1.5, 2.015), (-0.3034, -0.8842, 1.866), (0.6289, -0.3212, 1.467), (0.3704, -0.6916, 1.698), (0.2416, 0.8819, 1.258), (0.2882, -0.9499, 1.079), (-0.5685, 0.299, 0.7844), (0.4523, -0.5372, 0.6836), (-0.06788, 0.2151, 0.5302), (0.02514, 1.403, 3.57), (-0.1406, 2.218, 3.577), (-0.6518, -0.3252, 0.591), (-0.6556, -0.4915, 0.6), (-0.5878, -0.349, 0.5423), (0.6327, -0.3235, 0.4863), (0.6609, -0.4414, 0.5116), (0.7063, -0.3609, 0.5753), (-0.5665, -0.2614, 0.09732), (-0.4539, -0.4705, 0.1035), (-0.4488, -0.2034, 0.08819), (0.6413, -0.01822, 0.09023), (0.6233, -0.3485, 0.09014), (0.8026, -0.1784, 0.1023), (-0.6191, -0.2252, 0.00463), (-0.4253, -0.5837, 0.0152), (-0.4172, -0.1257, -0.01103), (0.6103, 0.06732, 0.005075), (0.5818, -0.4409, 0.004806), (0.8585, -0.1792, 0.0237), (-0.848, 0.3867, 0.08748), (-0.308, 0.485, 0.1002), (0.6741, 0.5723, 0.07509), (1.142, 0.3258, 0.07324), (-0.8474, 0.3875, -0.006202), (-0.3074, 0.4859, 0.006563), (0.6708, 0.5698, -0.008117), (1.138, 0.3232, -0.00997), (-0.1331, 0.9073, 2.33), (-0.2178, 0.6916, 2.47), (0.01705, 0.7985, 2.453), (-0.0282, 1.149, 3.09), (-0.1734, 1.077, 3.113), (-0.1231, 1.225, 3.019), (-0.7698, 0.1792, -0.00252), (-0.3447, 0.278, 0.0005841), (-0.3559, 0.251, 0.09615), (-0.7523, 0.1664, 0.09083), (0.6526, 0.419, -0.00416), (1.054, 0.1725, 0.0001299), (0.6643, 0.3952, 0.07963), (1.04, 0.1746, 0.08197)], [], [(36, 7, 10), (35, 42, 44), (7, 38, 45, 11), (36, 10, 39), (0, 12, 15), (2, 13, 17), (3, 14, 49), (40, 47, 16), (16, 49, 4), (16, 47, 49), (47, 3, 49), (49, 17, 4), (49, 14, 17), (14, 2, 17), (17, 48, 4), (13, 1, 48), (48, 15, 4), (15, 16, 4), (15, 12, 16), (39, 10, 47), (10, 3, 47), (11, 14, 3), (11, 45, 14), (45, 2, 14), (9, 13, 2), (37, 6, 5, 35), (42, 41, 44), (8, 40, 12), (10, 11, 3), (10, 7, 11), (45, 9, 2), (44, 37, 35), (8, 39, 40), (8, 35, 39), (5, 7, 36), (34, 20, 25), (35, 5, 36), (18, 24, 23), (33, 27, 19, 24), (32, 28, 18, 23), (7, 5, 79, 82, 22, 29, 21, 83, 78), (5, 6, 80, 81, 50, 30, 22, 82, 79), (6, 7, 78, 83, 21, 31, 50, 81, 80), (23, 20, 32), (21, 29, 32, 26), (29, 22, 28, 32), (28, 33, 24, 18), (22, 30, 33, 28), (30, 50, 27, 33), (23, 25, 20), (23, 24, 25), (24, 19, 25), (27, 34, 25, 19), (50, 31, 34, 27), (31, 21, 26, 34), (37, 43, 9), (1, 46, 48), (12, 40, 52, 53), (48, 46, 15), (46, 0, 15), (16, 12, 53, 54), (39, 47, 40), (9, 43, 13), (43, 1, 13), (44, 46, 1), (44, 41, 46), (41, 0, 46), (42, 12, 0), (42, 8, 12), (45, 38, 37, 9), (6, 37, 38), (43, 44, 1), (41, 42, 0), (35, 36, 39), (34, 32, 20), (6, 38, 7), (34, 26, 51), (26, 32, 51), (32, 34, 51), (56, 55, 61, 62), (57, 56, 62, 63), (13, 48, 56, 57), (48, 17, 55, 56), (40, 16, 54, 52), (17, 13, 57, 55), (62, 61, 67, 68), (63, 62, 68, 69), (53, 52, 58, 59), (54, 53, 59, 60), (55, 57, 63, 61), (52, 54, 60, 58), (67, 69, 68), (65, 64, 66), (59, 58, 64, 65), (60, 59, 65, 66), (85, 84, 74, 75), (89, 88, 76, 77), (72, 73, 77, 76), (71, 75, 74, 70), (88, 90, 72, 76), (90, 91, 73, 72), (86, 85, 75, 71), (87, 86, 71, 70), (84, 87, 70, 74), (91, 89, 77, 73), (8, 42, 35), (37, 44, 43), (64, 58, 87, 84), (58, 60, 86, 87), (60, 66, 85, 86), (66, 64, 84, 85), (63, 69, 89, 91), (61, 63, 91, 90), (67, 61, 90, 88), (69, 67, 88, 89)])
_uv = me_icosphere_003.uv_layers.new(name='UVMap')
_uv.uv.foreach_set('vector', [0.1139, 0.1909, 0.1681, 0.2387, 0.1988, 0.1188, 0.6986, 0.1002, 0.6986, 0.2628, 0.5638, 0.2645, 0.6283, 0.5026, 0.6473, 0.5046, 0.5296, 0.5541, 0.6309, 0.6043, 0.1139, 0.1909, 0.1988, 0.1188, 0.1117, 0.08923, 0.7884, 0.3568, 0.7884, 0.2953, 0.7114, 0.3503, 0.08351, 0.6401, 0.1293, 0.5679, 0.01545, 0.5769, 0.8347, 0.3768, 0.7181, 0.3954, 0.7799, 0.4733, 0.3392, 0.5501, 0.4102, 0.4954, 0.312, 0.4626, 0.8665, 0.5721, 0.7799, 0.4733, 0.7605, 0.5749, 0.8665, 0.5721, 0.8891, 0.457, 0.7799, 0.4733, 0.8891, 0.457, 0.8347, 0.3768, 0.7799, 0.4733, 0.7799, 0.4733, 0.6956, 0.5104, 0.7605, 0.5749, 0.7799, 0.4733, 0.7181, 0.3954, 0.6956, 0.5104, 0.0, 0.6921, 0.08351, 0.6401, 0.01545, 0.5769, 0.6956, 0.5104, 0.7047, 0.6208, 0.7605, 0.5749, 0.1293, 0.5679, 0.1803, 0.4794, 0.08512, 0.4809, 0.7047, 0.6208, 0.7984, 0.6208, 0.7605, 0.5749, 0.7984, 0.6208, 0.8665, 0.5721, 0.7605, 0.5749, 0.7114, 0.3503, 0.7884, 0.2953, 0.6986, 0.254, 0.1117, 0.08923, 0.1988, 0.1188, 0.1932, 0.0, 0.1988, 0.1188, 0.2489, 0.07651, 0.1932, 0.0, 0.798, 0.7063, 0.8567, 0.6208, 0.7405, 0.6296, 0.798, 0.7063, 0.8567, 0.7046, 0.8567, 0.6208, 0.05677, 0.7747, 0.08351, 0.6401, 0.0, 0.6921, 0.1803, 0.6671, 0.1293, 0.5679, 0.08351, 0.6401, 0.5064, 0.1159, 0.5395, 0.0, 0.653, 0.01925, 0.6986, 0.1002, 0.6986, 0.2628, 0.6922, 0.3768, 0.5638, 0.2645, 0.3064, 0.6509, 0.3392, 0.5501, 0.2489, 0.5679, 0.6956, 0.6891, 0.798, 0.7063, 0.7405, 0.6296, 0.6956, 0.6891, 0.7591, 0.8061, 0.798, 0.7063, 0.05677, 0.7747, 0.1803, 0.6671, 0.08351, 0.6401, 0.5638, 0.2645, 0.5064, 0.1159, 0.6986, 0.1002, 0.3064, 0.6509, 0.4154, 0.6161, 0.3392, 0.5501, 0.3064, 0.6509, 0.3769, 0.7358, 0.4154, 0.6161, 0.05081, 0.2259, 0.1681, 0.2387, 0.1139, 0.1909, 0.8019, 0.1867, 0.7008, 0.254, 0.7936, 0.232, 0.0, 0.1469, 0.05081, 0.2259, 0.1139, 0.1909, 0.4888, 0.3381, 0.4568, 0.3557, 0.4888, 0.4365, 0.9311, 0.6835, 0.9668, 0.6953, 0.9684, 0.6291, 0.923, 0.6208, 0.1244, 0.405, 0.06683, 0.394, 0.06835, 0.434, 0.1614, 0.4642, 0.1681, 0.2387, 0.05081, 0.2259, 0.06213, 0.2574, 0.08476, 0.3205, 0.09608, 0.352, 0.1269, 0.3555, 0.1577, 0.359, 0.1603, 0.3289, 0.1655, 0.2688, 0.8567, 0.858, 0.9684, 0.8454, 0.9684, 0.819, 0.9683, 0.7664, 0.9682, 0.7401, 0.9417, 0.74, 0.9153, 0.7398, 0.9006, 0.7694, 0.8713, 0.8285, 0.8603, 0.01771, 0.7731, 0.0, 0.7767, 0.03014, 0.7841, 0.09043, 0.7877, 0.1206, 0.808, 0.1209, 0.8283, 0.1213, 0.8363, 0.09541, 0.8523, 0.04361, 0.1614, 0.4642, 0.2447, 0.4794, 0.1244, 0.405, 0.1577, 0.359, 0.1269, 0.3555, 0.1244, 0.405, 0.1828, 0.3965, 0.1269, 0.3555, 0.09608, 0.352, 0.06683, 0.394, 0.1244, 0.405, 0.8811, 0.6862, 0.9311, 0.6835, 0.923, 0.6208, 0.8901, 0.6469, 0.9153, 0.7398, 0.9417, 0.74, 0.9311, 0.6835, 0.8811, 0.6862, 0.9417, 0.74, 0.9682, 0.7401, 0.9668, 0.6953, 0.9311, 0.6835, 0.4888, 0.4365, 0.4336, 0.4334, 0.4734, 0.5165, 0.4888, 0.4365, 0.4568, 0.3557, 0.4336, 0.4334, 0.4568, 0.3557, 0.4154, 0.3763, 0.4336, 0.4334, 0.8507, 0.1635, 0.8019, 0.1867, 0.7936, 0.232, 0.8603, 0.2276, 0.8283, 0.1213, 0.808, 0.1209, 0.8019, 0.1867, 0.8507, 0.1635, 0.808, 0.1209, 0.7877, 0.1206, 0.7614, 0.1622, 0.8019, 0.1867, 0.2489, 0.2082, 0.3573, 0.2332, 0.2748, 0.2823, 0.4634, 0.2432, 0.5064, 0.2232, 0.4775, 0.3381, 0.6435, 0.8955, 0.5463, 0.8694, 0.6067, 0.7982, 0.6379, 0.8065, 0.09469, 0.7747, 0.1961, 0.7908, 0.1135, 0.8665, 0.1961, 0.7908, 0.1961, 0.9042, 0.1135, 0.8665, 0.312, 0.4626, 0.2489, 0.5679, 0.2561, 0.4796, 0.285, 0.4642, 0.7742, 0.8748, 0.7742, 0.9889, 0.6956, 0.9433, 0.2748, 0.2823, 0.3573, 0.2332, 0.3751, 0.3289, 0.3573, 0.2332, 0.4634, 0.2432, 0.3751, 0.3289, 0.3953, 0.1517, 0.5064, 0.2232, 0.4634, 0.2432, 0.3953, 0.1517, 0.5064, 0.0, 0.5064, 0.2232, 0.3501, 0.9464, 0.2489, 0.7805, 0.3501, 0.7358, 0.6686, 0.502, 0.5064, 0.5674, 0.5255, 0.5175, 0.6686, 0.502, 0.5935, 0.6197, 0.5064, 0.5674, 0.4154, 0.5165, 0.5042, 0.5448, 0.4985, 0.6549, 0.4187, 0.6549, 0.1803, 0.5411, 0.242, 0.4794, 0.242, 0.6038, 0.3573, 0.2332, 0.3953, 0.1517, 0.4634, 0.2432, 0.6956, 0.3768, 0.6686, 0.502, 0.5255, 0.5175, 0.9565, 0.1792, 0.9565, 0.3038, 0.8603, 0.2733, 0.1803, 0.7084, 0.2267, 0.7402, 0.2267, 0.6038, 0.86, 0.254, 0.86, 0.3295, 0.7884, 0.3219, 0.8019, 0.1867, 0.7614, 0.1622, 0.6986, 0.2065, 0.1828, 0.3965, 0.1244, 0.405, 0.2489, 0.4329, 0.5042, 0.6549, 0.4606, 0.69, 0.5042, 0.7791, 0.0, 0.9461, 0.004268, 0.9227, 0.0802, 0.8655, 0.08026, 0.9164, 0.4421, 0.9167, 0.4225, 0.9231, 0.37, 0.8453, 0.3923, 0.8193, 0.5042, 0.7791, 0.5042, 0.8659, 0.4509, 0.856, 0.4509, 0.8386, 0.6874, 0.6615, 0.6874, 0.7816, 0.6435, 0.7019, 0.6435, 0.6779, 0.2308, 0.7747, 0.2308, 0.8709, 0.2036, 0.8753, 0.1961, 0.8614, 0.8603, 0.07158, 0.9515, 0.0, 0.9515, 0.08587, 0.9333, 0.1002, 0.08026, 0.9164, 0.0802, 0.8655, 0.09461, 0.8526, 0.09469, 0.9308, 0.3923, 0.8193, 0.37, 0.8453, 0.3501, 0.8509, 0.3844, 0.8108, 0.6379, 0.8065, 0.6067, 0.7982, 0.5963, 0.7033, 0.6252, 0.7142, 0.285, 0.4642, 0.2561, 0.4796, 0.2862, 0.3756, 0.3198, 0.3674, 0.9333, 0.1002, 0.9515, 0.08587, 0.9384, 0.1792, 0.9045, 0.1784, 0.5018, 0.4392, 0.4888, 0.4297, 0.4912, 0.3381, 0.5018, 0.3407, 0.9424, 0.4469, 0.8902, 0.4307, 0.9085, 0.3768, 0.8958, 0.858, 0.9165, 0.9113, 0.8864, 0.9202, 0.6252, 0.7142, 0.5963, 0.7033, 0.594, 0.6884, 0.6435, 0.707, 0.3198, 0.3674, 0.2862, 0.3756, 0.271, 0.3657, 0.3286, 0.3516, 0.8668, 0.9729, 0.9273, 0.9699, 0.9329, 1.0, 0.8567, 1.0, 0.8894, 0.4925, 0.9627, 0.4974, 0.9714, 0.519, 0.8891, 0.519, 0.2267, 0.6863, 0.2267, 0.6038, 0.2397, 0.604, 0.2397, 0.6865, 0.5018, 0.4992, 0.4888, 0.4995, 0.4888, 0.4396, 0.5018, 0.4392, 0.09467, 0.7989, 0.08175, 0.802, 0.08241, 0.7747, 0.09469, 0.7759, 0.9027, 0.5782, 0.9672, 0.5849, 0.9672, 0.6132, 0.8891, 0.6014, 0.3829, 0.3565, 0.3843, 0.3427, 0.413, 0.3381, 0.4154, 0.3509, 0.7817, 0.9354, 0.838, 0.9369, 0.8505, 0.9666, 0.7742, 0.9666, 0.5382, 0.6706, 0.5369, 0.6839, 0.5064, 0.6739, 0.5094, 0.6615, 0.4271, 0.7656, 0.4171, 0.7583, 0.431, 0.7358, 0.4421, 0.7426, 0.5935, 0.6197, 0.6686, 0.502, 0.6956, 0.6615, 0.2489, 0.2082, 0.3953, 0.1517, 0.3573, 0.2332, 0.594, 0.6884, 0.5963, 0.7033, 0.5369, 0.6839, 0.5382, 0.6706, 0.7964, 0.8748, 0.8139, 0.8792, 0.838, 0.9369, 0.7817, 0.9354, 0.3198, 0.3674, 0.3286, 0.3516, 0.3843, 0.3427, 0.3829, 0.3565, 0.8864, 0.9202, 0.9165, 0.9113, 0.9273, 0.9699, 0.8668, 0.9729, 0.3923, 0.8193, 0.3844, 0.8108, 0.4171, 0.7583, 0.4271, 0.7656, 0.9345, 0.5242, 0.9672, 0.519, 0.9672, 0.5849, 0.9027, 0.5782, 0.09461, 0.8526, 0.0802, 0.8655, 0.08175, 0.802, 0.09467, 0.7989, 0.8902, 0.4307, 0.9424, 0.4469, 0.9627, 0.4974, 0.8894, 0.4925])
me_icosphere_003.materials.append(mat_goose)
me_icosphere_003.use_remesh_fix_poles = True
me_icosphere_003.use_remesh_preserve_attributes = False
me_icosphere_003.use_paint_bone_selection = False
me_icosphere_003.use_paint_mask = True
me_icosphere_003.update()
me_icosphere_002 = bpy.data.meshes.new('Icosphere.002')
me_icosphere_002.from_pydata([(-2.576, 2.327, 3.689), (-2.53, 1.54, 3.464), (-2.608, 1.278, 3.628), (-2.702, 1.96, 3.887), (-2.423, 1.906, 3.894), (-2.558, 1.781, 3.541), (-2.569, 1.409, 3.546), (-2.49, 1.341, 3.599), (-2.451, 1.472, 3.517), (-2.699, 1.605, 3.759), (-2.434, 1.72, 3.749), (-2.372, 1.403, 3.57), (-2.54, 2.176, 3.507), (-2.55, 1.475, 3.505), (-2.549, 1.309, 3.613), (-2.589, 1.344, 3.587), (-2.491, 1.506, 3.49), (-2.7, 1.782, 3.823), (-2.628, 1.693, 3.65), (-2.562, 1.933, 3.891), (-2.428, 1.813, 3.822), (-2.496, 1.75, 3.645), (-2.412, 1.437, 3.543), (-2.431, 1.372, 3.584), (-2.569, 1.409, 3.546), (-2.49, 1.341, 3.599), (-2.451, 1.472, 3.517), (-2.466, 1.645, 4.039), (-2.4, 1.631, 4.048), (-2.417, 1.734, 4.004), (-2.525, 1.383, 3.242), (-2.53, 1.54, 3.464), (-2.677, 1.329, 3.754), (-2.608, 1.278, 3.628), (-2.55, 1.475, 3.505), (-2.549, 1.309, 3.613), (-2.733, 1.72, 3.97), (-2.702, 1.96, 3.887), (-2.666, 1.609, 4.027), (-2.566, 1.629, 4.055), (-2.544, 1.661, 3.502), (-2.558, 1.781, 3.541), (-2.352, 1.548, 3.954), (-2.346, 1.46, 3.809), (-2.723, 1.486, 3.949), (-2.704, 1.4, 3.866), (-2.589, 1.344, 3.587), (-2.569, 1.409, 3.546), (-2.491, 1.506, 3.49), (-2.451, 1.472, 3.517), (-2.7, 1.782, 3.823), (-2.634, 1.507, 3.652), (-2.699, 1.605, 3.759), (-2.628, 1.693, 3.65), (-2.708, 1.499, 3.81), (-2.537, 1.488, 4.0), (-2.491, 1.354, 3.756), (-2.497, 1.384, 3.911), (-2.621, 1.363, 3.907), (-2.418, 1.431, 3.862), (-2.562, 1.933, 3.891), (-2.423, 1.906, 3.894), (-2.641, 1.766, 4.029), (-2.508, 1.752, 4.024), (-2.428, 1.813, 3.822), (-2.442, 1.596, 3.633), (-2.434, 1.72, 3.749), (-2.39, 1.59, 3.779), (-2.496, 1.75, 3.645), (-2.359, 1.431, 3.689), (-2.372, 1.403, 3.57), (-2.412, 1.437, 3.543), (-2.431, 1.372, 3.584), (-2.49, 1.341, 3.599), (-2.417, 1.102, 3.006), (-2.407, 1.055, 2.922), (-2.58, 1.024, 3.027), (-2.588, 0.97, 2.941), (-2.399, 1.276, 3.33), (-2.426, 1.149, 3.09), (-2.59, 1.178, 3.37), (-2.571, 1.077, 3.113), (-2.522, 1.184, 2.925), (-2.521, 1.225, 3.019), (-2.546, 1.151, 3.066), (-2.569, 1.409, 3.546), (-2.556, 1.057, 2.886), (-2.524, 1.143, 2.83), (-2.498, 1.113, 3.101), (-2.498, 1.013, 2.932), (-2.49, 1.341, 3.599), (-2.473, 1.187, 3.054), (-2.451, 1.472, 3.517), (-2.466, 1.099, 2.876), (-2.72, 1.581, 3.997), (-2.469, 1.143, 2.965), (-2.462, 1.329, 3.286), (-2.494, 1.227, 3.35), (-2.498, 1.063, 3.017), (-2.551, 1.104, 2.976), (-2.557, 1.28, 3.306), (-2.493, 1.628, 3.568), (-2.401, 1.514, 3.661), (-2.39, 1.681, 3.888), (-2.419, 1.39, 3.728), (-2.588, 1.331, 3.764), (-2.642, 1.479, 3.975), (-2.666, 1.41, 3.706), (-2.589, 1.584, 3.577), (-2.738, 1.599, 3.898), (-2.437, 1.516, 3.979)], [], [(10, 0, 4, 20), (3, 0, 9, 17), (3, 19, 4, 0), (10, 9, 0), (10, 21, 5, 12), (5, 18, 9, 12), (9, 10, 12), (3, 17, 50, 37), (23, 11, 70, 72), (1, 26, 92, 31), (8, 16, 48, 49), (22, 8, 49, 71), (9, 18, 53, 52), (6, 15, 46, 47), (20, 4, 61, 64), (11, 25, 90, 70), (5, 21, 68, 41), (17, 9, 52, 50), (16, 1, 31, 48), (7, 23, 72, 73), (26, 11, 70, 92), (4, 19, 60, 61), (15, 2, 33, 46), (11, 22, 71, 70), (10, 20, 64, 66), (24, 1, 31, 85), (25, 2, 33, 90), (2, 14, 35, 33), (19, 3, 37, 60), (1, 13, 34, 31), (2, 24, 85, 33), (18, 5, 41, 53), (14, 7, 73, 35), (13, 6, 47, 34), (21, 10, 66, 68), (94, 38, 36), (110, 42, 28, 27), (109, 44, 94, 36), (108, 51, 52, 53), (107, 32, 45, 54), (106, 55, 39, 38), (105, 56, 57, 58), (104, 69, 43, 59), (37, 62, 60), (39, 27, 63), (103, 64, 61, 29), (102, 65, 66, 67), (101, 40, 41, 68), (100, 80, 33, 85), (99, 82, 87, 86), (98, 88, 81, 76), (97, 90, 33, 80), (96, 92, 70, 78), (95, 93, 87, 82), (77, 86, 89), (89, 93, 75), (89, 86, 93), (86, 87, 93), (91, 95, 82, 83), (79, 74, 95, 91), (74, 75, 93, 95), (91, 96, 78, 79), (83, 30, 96, 91), (30, 31, 92, 96), (88, 97, 80, 81), (79, 78, 97, 88), (78, 70, 90, 97), (89, 98, 76, 77), (75, 74, 98, 89), (74, 79, 88, 98), (76, 99, 86, 77), (81, 84, 99, 76), (84, 83, 82, 99), (30, 100, 85, 31), (83, 84, 100, 30), (84, 81, 80, 100), (65, 101, 68, 66), (49, 48, 101, 65), (48, 31, 40, 101), (69, 102, 67, 43), (70, 71, 102, 69), (71, 49, 65, 102), (42, 103, 29, 28), (43, 67, 103, 42), (67, 66, 64, 103), (63, 29, 61), (63, 27, 29), (27, 28, 29), (60, 63, 61), (60, 62, 63), (62, 39, 63), (56, 104, 59, 57), (73, 72, 104, 56), (72, 70, 69, 104), (32, 105, 58, 45), (33, 35, 105, 32), (35, 73, 56, 105), (44, 106, 38, 94), (45, 58, 106, 44), (58, 57, 55, 106), (51, 107, 54, 52), (47, 46, 107, 51), (46, 33, 32, 107), (40, 108, 53, 41), (31, 34, 108, 40), (34, 47, 51, 108), (50, 109, 36, 37), (52, 54, 109, 50), (54, 45, 44, 109), (55, 110, 27, 39), (57, 59, 110, 55), (59, 43, 42, 110), (36, 62, 37), (36, 38, 62), (38, 39, 62)])
_uv = me_icosphere_002.uv_layers.new(name='UVMap')
_uv.uv.foreach_set('vector', [0.8019, 0.1867, 0.7008, 0.254, 0.7936, 0.232, 0.7977, 0.2094, 0.1614, 0.4642, 0.2447, 0.4794, 0.1244, 0.405, 0.1429, 0.4346, 0.4888, 0.4365, 0.4612, 0.4349, 0.4336, 0.4334, 0.4734, 0.5165, 0.1803, 0.7084, 0.2267, 0.7402, 0.2267, 0.6038, 0.8019, 0.1867, 0.7816, 0.1745, 0.7614, 0.1622, 0.6986, 0.2065, 0.1828, 0.3965, 0.1536, 0.4007, 0.1244, 0.405, 0.2489, 0.4329, 0.5042, 0.6549, 0.4606, 0.69, 0.5042, 0.7791, 0.1614, 0.4642, 0.1429, 0.4346, 0.1429, 0.4346, 0.1614, 0.4642, 0.0, 0.0, 0.0, 0.0, 0.0, 0.0, 0.0, 0.0, 0.0, 0.0, 0.0, 0.0, 0.0, 0.0, 0.0, 0.0, 0.0, 0.0, 0.0, 0.0, 0.0, 0.0, 0.0, 0.0, 0.0, 0.0, 0.0, 0.0, 0.0, 0.0, 0.0, 0.0, 0.1244, 0.405, 0.1536, 0.4007, 0.1536, 0.4007, 0.1244, 0.405, 0.0, 0.0, 0.0, 0.0, 0.0, 0.0, 0.0, 0.0, 0.7977, 0.2094, 0.7936, 0.232, 0.7936, 0.232, 0.7977, 0.2094, 0.0, 0.0, 0.0, 0.0, 0.0, 0.0, 0.0, 0.0, 0.7614, 0.1622, 0.7816, 0.1745, 0.7816, 0.1745, 0.7614, 0.1622, 0.1429, 0.4346, 0.1244, 0.405, 0.1244, 0.405, 0.1429, 0.4346, 0.0, 0.0, 0.0, 0.0, 0.0, 0.0, 0.0, 0.0, 0.0, 0.0, 0.0, 0.0, 0.0, 0.0, 0.0, 0.0, 0.0, 0.0, 0.0, 0.0, 0.0, 0.0, 0.0, 0.0, 0.4336, 0.4334, 0.4612, 0.4349, 0.4612, 0.4349, 0.4336, 0.4334, 0.0, 0.0, 0.0, 0.0, 0.0, 0.0, 0.0, 0.0, 0.0, 0.0, 0.0, 0.0, 0.0, 0.0, 0.0, 0.0, 0.8019, 0.1867, 0.7977, 0.2094, 0.7977, 0.2094, 0.8019, 0.1867, 0.0, 0.0, 0.0, 0.0, 0.0, 0.0, 0.0, 0.0, 0.0, 0.0, 0.0, 0.0, 0.0, 0.0, 0.0, 0.0, 0.0, 0.0, 0.0, 0.0, 0.0, 0.0, 0.0, 0.0, 0.4612, 0.4349, 0.4888, 0.4365, 0.4888, 0.4365, 0.4612, 0.4349, 0.0, 0.0, 0.0, 0.0, 0.0, 0.0, 0.0, 0.0, 0.0, 0.0, 0.0, 0.0, 0.0, 0.0, 0.0, 0.0, 0.1536, 0.4007, 0.1828, 0.3965, 0.1828, 0.3965, 0.1536, 0.4007, 0.0, 0.0, 0.0, 0.0, 0.0, 0.0, 0.0, 0.0, 0.0, 0.0, 0.0, 0.0, 0.0, 0.0, 0.0, 0.0, 0.7816, 0.1745, 0.8019, 0.1867, 0.8019, 0.1867, 0.7816, 0.1745, 0.4888, 0.3381, 0.4728, 0.3469, 0.4888, 0.3873, 0.9473, 0.6572, 0.9676, 0.6622, 0.9684, 0.6291, 0.9457, 0.625, 0.1052, 0.4243, 0.06759, 0.414, 0.06835, 0.434, 0.1149, 0.4491, 0.1479, 0.379, 0.1256, 0.3802, 0.1244, 0.405, 0.1536, 0.4007, 0.1036, 0.3766, 0.08146, 0.373, 0.06683, 0.394, 0.09562, 0.3995, 0.9063, 0.6593, 0.9271, 0.6522, 0.923, 0.6208, 0.9066, 0.6338, 0.9173, 0.7124, 0.9364, 0.7117, 0.9311, 0.6835, 0.9061, 0.6848, 0.9519, 0.7147, 0.9675, 0.7177, 0.9668, 0.6953, 0.9489, 0.6894, 0.4888, 0.4365, 0.4728, 0.3961, 0.4612, 0.4349, 0.4568, 0.3557, 0.4361, 0.366, 0.4452, 0.3945, 0.8266, 0.2025, 0.7977, 0.2094, 0.7936, 0.232, 0.8269, 0.2298, 0.8222, 0.1481, 0.805, 0.1538, 0.8019, 0.1867, 0.8263, 0.1751, 0.7898, 0.1476, 0.7746, 0.1414, 0.7614, 0.1622, 0.7816, 0.1745, 0.0, 0.0, 0.0, 0.0, 0.0, 0.0, 0.0, 0.0, 0.0, 0.0, 0.0, 0.0, 0.0, 0.0, 0.0, 0.0, 0.0, 0.0, 0.0, 0.0, 0.0, 0.0, 0.0, 0.0, 0.0, 0.0, 0.0, 0.0, 0.0, 0.0, 0.0, 0.0, 0.0, 0.0, 0.0, 0.0, 0.0, 0.0, 0.0, 0.0, 0.0, 0.0, 0.0, 0.0, 0.0, 0.0, 0.0, 0.0, 0.0, 0.0, 0.0, 0.0, 0.0, 0.0, 0.0, 0.0, 0.0, 0.0, 0.0, 0.0, 0.0, 0.0, 0.0, 0.0, 0.0, 0.0, 0.0, 0.0, 0.0, 0.0, 0.0, 0.0, 0.0, 0.0, 0.0, 0.0, 0.0, 0.0, 0.0, 0.0, 0.0, 0.0, 0.0, 0.0, 0.0, 0.0, 0.0, 0.0, 0.0, 0.0, 0.0, 0.0, 0.0, 0.0, 0.0, 0.0, 0.0, 0.0, 0.0, 0.0, 0.0, 0.0, 0.0, 0.0, 0.0, 0.0, 0.0, 0.0, 0.0, 0.0, 0.0, 0.0, 0.0, 0.0, 0.0, 0.0, 0.0, 0.0, 0.0, 0.0, 0.0, 0.0, 0.0, 0.0, 0.0, 0.0, 0.0, 0.0, 0.0, 0.0, 0.0, 0.0, 0.0, 0.0, 0.0, 0.0, 0.0, 0.0, 0.0, 0.0, 0.0, 0.0, 0.0, 0.0, 0.0, 0.0, 0.0, 0.0, 0.0, 0.0, 0.0, 0.0, 0.0, 0.0, 0.0, 0.0, 0.0, 0.0, 0.0, 0.0, 0.0, 0.0, 0.0, 0.0, 0.0, 0.0, 0.0, 0.0, 0.0, 0.0, 0.0, 0.0, 0.0, 0.0, 0.0, 0.0, 0.0, 0.0, 0.0, 0.0, 0.0, 0.0, 0.0, 0.0, 0.0, 0.0, 0.0, 0.0, 0.0, 0.0, 0.0, 0.0, 0.0, 0.0, 0.0, 0.0, 0.0, 0.0, 0.0, 0.0, 0.0, 0.0, 0.0, 0.0, 0.0, 0.0, 0.0, 0.0, 0.0, 0.0, 0.0, 0.0, 0.0, 0.0, 0.0, 0.0, 0.805, 0.1538, 0.7898, 0.1476, 0.7816, 0.1745, 0.8019, 0.1867, 0.808, 0.1209, 0.7979, 0.1208, 0.7898, 0.1476, 0.805, 0.1538, 0.7979, 0.1208, 0.7877, 0.1206, 0.7746, 0.1414, 0.7898, 0.1476, 0.8395, 0.1424, 0.8222, 0.1481, 0.8263, 0.1751, 0.8507, 0.1635, 0.8283, 0.1213, 0.8182, 0.1211, 0.8222, 0.1481, 0.8395, 0.1424, 0.8182, 0.1211, 0.808, 0.1209, 0.805, 0.1538, 0.8222, 0.1481, 0.8555, 0.1955, 0.8266, 0.2025, 0.8269, 0.2298, 0.8603, 0.2276, 0.8507, 0.1635, 0.8263, 0.1751, 0.8266, 0.2025, 0.8555, 0.1955, 0.8263, 0.1751, 0.8019, 0.1867, 0.7977, 0.2094, 0.8266, 0.2025, 0.4452, 0.3945, 0.4245, 0.4048, 0.4336, 0.4334, 0.4452, 0.3945, 0.4361, 0.366, 0.4245, 0.4048, 0.4361, 0.366, 0.4154, 0.3763, 0.4245, 0.4048, 0.4612, 0.4349, 0.4452, 0.3945, 0.4336, 0.4334, 0.4612, 0.4349, 0.4728, 0.3961, 0.4452, 0.3945, 0.4728, 0.3961, 0.4568, 0.3557, 0.4452, 0.3945, 0.9364, 0.7117, 0.9519, 0.7147, 0.9489, 0.6894, 0.9311, 0.6835, 0.9417, 0.74, 0.955, 0.74, 0.9519, 0.7147, 0.9364, 0.7117, 0.955, 0.74, 0.9682, 0.7401, 0.9675, 0.7177, 0.9519, 0.7147, 0.8982, 0.713, 0.9173, 0.7124, 0.9061, 0.6848, 0.8811, 0.6862, 0.9153, 0.7398, 0.9285, 0.7399, 0.9173, 0.7124, 0.8982, 0.713, 0.9285, 0.7399, 0.9417, 0.74, 0.9364, 0.7117, 0.9173, 0.7124, 0.8856, 0.6665, 0.9063, 0.6593, 0.9066, 0.6338, 0.8901, 0.6469, 0.8811, 0.6862, 0.9061, 0.6848, 0.9063, 0.6593, 0.8856, 0.6665, 0.9061, 0.6848, 0.9311, 0.6835, 0.9271, 0.6522, 0.9063, 0.6593, 0.1256, 0.3802, 0.1036, 0.3766, 0.09562, 0.3995, 0.1244, 0.405, 0.1269, 0.3555, 0.1115, 0.3538, 0.1036, 0.3766, 0.1256, 0.3802, 0.1115, 0.3538, 0.09608, 0.352, 0.08146, 0.373, 0.1036, 0.3766, 0.1702, 0.3778, 0.1479, 0.379, 0.1536, 0.4007, 0.1828, 0.3965, 0.1577, 0.359, 0.1423, 0.3573, 0.1479, 0.379, 0.1702, 0.3778, 0.1423, 0.3573, 0.1269, 0.3555, 0.1256, 0.3802, 0.1479, 0.379, 0.1429, 0.4346, 0.1052, 0.4243, 0.1149, 0.4491, 0.1614, 0.4642, 0.1244, 0.405, 0.09562, 0.3995, 0.1052, 0.4243, 0.1429, 0.4346, 0.09562, 0.3995, 0.06683, 0.394, 0.06759, 0.414, 0.1052, 0.4243, 0.9271, 0.6522, 0.9473, 0.6572, 0.9457, 0.625, 0.923, 0.6208, 0.9311, 0.6835, 0.9489, 0.6894, 0.9473, 0.6572, 0.9271, 0.6522, 0.9489, 0.6894, 0.9668, 0.6953, 0.9676, 0.6622, 0.9473, 0.6572, 0.4888, 0.3873, 0.4728, 0.3961, 0.4888, 0.4365, 0.4888, 0.3873, 0.4728, 0.3469, 0.4728, 0.3961, 0.4728, 0.3469, 0.4568, 0.3557, 0.4728, 0.3961])
me_icosphere_002.materials.append(mat_goose)
me_icosphere_002.use_remesh_fix_poles = True
me_icosphere_002.use_remesh_preserve_attributes = False
me_icosphere_002.use_paint_bone_selection = False
me_icosphere_002.use_paint_mask = True
me_icosphere_002.update()
me_cube = bpy.data.meshes.new('Cube')
me_cube.from_pydata([(-0.2209, -0.2754, -0.2442), (-0.1644, -0.3135, -0.328), (-0.1644, -0.3673, -0.2497), (-0.1644, 0.2442, -0.328), (-0.2209, 0.2704, -0.2442), (-0.1644, 0.358, -0.2497), (0.1644, -0.3135, -0.328), (0.2209, -0.2754, -0.2442), (0.1644, -0.3673, -0.2497), (0.1644, 0.2442, -0.328), (0.1644, 0.358, -0.2497), (0.2209, 0.2704, -0.2442), (-0.2209, 0.0737, 0.621), (-0.1644, -0.0139, 0.6266), (-0.2209, 0.01877, 0.7114), (-0.2209, 0.5834, 0.5723), (-0.1644, 0.6752, 0.5778), (0.1644, 0.6752, 0.5778), (0.2209, 0.5834, 0.5723), (0.2209, 0.0737, 0.621), (0.2209, 0.01877, 0.7114), (0.1644, -0.0139, 0.6266), (-0.1063, 1.092, 1.327), (-0.2209, 1.064, 1.212), (-0.2209, 0.8598, 1.327), (0.1063, 1.092, 1.327), (0.2209, 0.8598, 1.327), (0.2209, 1.064, 1.212), (-0.1063, 2.958, 1.331), (-0.04919, 2.553, 1.144), (-0.2209, 2.903, 1.217), (0.1063, 2.958, 1.331), (0.2209, 2.903, 1.217), (0.04803, 2.553, 1.144), (-0.2209, 2.724, 0.7757), (-0.08906, 2.815, 0.7834), (-0.1063, 2.686, 0.661), (0.2209, 2.724, 0.7757), (0.1063, 2.686, 0.661), (0.08906, 2.815, 0.7834), (-0.1063, 0.9042, 0.6565), (-0.2158, 0.7609, 0.6471), (-0.2209, 0.9408, 0.7712), (0.1063, 0.9042, 0.6565), (0.2209, 0.9408, 0.7712), (0.2158, 0.7609, 0.6471), (0.1063, 3.03, 1.226), (-0.1063, 3.03, 1.226), (-0.1063, 2.844, 0.7674), (0.1063, 2.844, 0.7674), (0.04803, 2.517, 1.054), (-0.04919, 2.517, 1.054), (0.08906, 2.988, 1.21), (-0.08906, 2.988, 1.21), (0.08906, 2.901, 0.9965), (-0.08906, 2.901, 0.9965), (-0.0005805, 2.561, 1.163), (0.06816, 2.535, 1.099), (-0.06932, 2.535, 1.099), (-0.0005805, 2.509, 1.035), (-0.0005805, 2.535, 1.099), (-0.02689, 2.559, 1.158), (0.06293, 2.545, 1.124), (-0.06409, 2.525, 1.075), (-0.02689, 2.511, 1.04), (0.02573, 2.559, 1.158), (0.06293, 2.525, 1.075), (-0.06409, 2.545, 1.124), (0.02573, 2.511, 1.04), (-0.0005805, 2.52, 1.063), (-0.0005805, 2.55, 1.136), (-0.02907, 2.535, 1.099), (0.0279, 2.535, 1.099), (0.0279, 2.55, 1.136), (-0.02907, 2.55, 1.136), (-0.02907, 2.52, 1.063), (0.0279, 2.52, 1.063), (-0.03109, 2.971, 1.167), (-0.05695, 2.965, 1.151), (0.07307, 2.955, 1.127), (0.05579, 2.965, 1.151), (-0.07423, 2.932, 1.071), (-0.05695, 2.922, 1.047), (-0.03109, 2.916, 1.031), (0.02993, 2.971, 1.167), (-0.0005805, 2.974, 1.173), (0.07307, 2.932, 1.071), (0.07914, 2.944, 1.099), (-0.07423, 2.955, 1.127), (-0.0803, 2.944, 1.099), (0.02993, 2.916, 1.031), (-0.0005805, 2.914, 1.025), (0.05579, 2.922, 1.047), (-0.1644, 0.5166, 0.164), (-3.129e-07, 0.358, -0.2497), (0.1644, 0.5166, 0.164), (-3.129e-07, 0.6752, 0.5778), (-3.129e-07, 2.686, 0.661), (-3.055e-07, 0.9042, 0.6565), (-0.1063, 1.795, 0.6588), (0.1063, 1.795, 0.6588), (-3.092e-07, 1.795, 0.6588), (-0.1644, 0.4373, -0.04285), (0.08222, 0.358, -0.2497), (0.1644, 0.5959, 0.3709), (-0.08222, 0.6752, 0.5778), (-0.05314, 2.686, 0.661), (0.05314, 0.9042, 0.6565), (-0.1063, 1.35, 0.6576), (0.1063, 2.241, 0.6599), (-0.1644, 0.5959, 0.3709), (-0.08222, 0.358, -0.2497), (0.1644, 0.4373, -0.04285), (0.08222, 0.6752, 0.5778), (0.05314, 2.686, 0.661), (-0.05314, 0.9042, 0.6565), (-0.1063, 2.241, 0.6599), (0.1063, 1.35, 0.6576), (-3.111e-07, 2.241, 0.6599), (0.05314, 1.795, 0.6588), (-0.05314, 1.795, 0.6588), (-3.129e-07, 0.4373, -0.04285), (-0.08222, 0.4373, -0.04285), (0.08222, 0.4373, -0.04285), (0.05314, 2.241, 0.6599), (-0.05314, 2.241, 0.6599), (-0.06167, 0.5364, 0.2158), (-3.129e-07, 0.6752, 0.5778), (-0.1644, 0.5563, 0.2675), (-3.129e-07, 0.4373, -0.04285), (0.1644, 0.5563, 0.2675), (0.1063, 1.35, 0.6576), (-3.129e-07, 1.795, 0.6588), (-0.1063, 1.35, 0.6576), (-3.055e-07, 0.9042, 0.6565), (-3.092e-07, 1.35, 0.6576), (-3.129e-07, 0.5563, 0.2675), (-0.08222, 0.6752, 0.5778), (-0.1644, 0.4968, 0.1123), (0.08222, 0.4373, -0.04285), (0.1644, 0.6157, 0.4226), (0.1063, 1.572, 0.6582), (-0.05314, 1.795, 0.6588), (-0.1063, 1.127, 0.6571), (0.05314, 0.9042, 0.6565), (0.08222, 0.6752, 0.5778), (-0.1644, 0.6157, 0.4226), (-0.08222, 0.4373, -0.04285), (0.1644, 0.4968, 0.1123), (0.1063, 1.127, 0.6571), (0.05314, 1.795, 0.6588), (-0.1063, 1.572, 0.6582), (-0.05314, 0.9042, 0.6565), (-3.111e-07, 1.572, 0.6582), (-3.073e-07, 1.127, 0.6571), (0.06179, 1.332, 0.6576), (-0.04449, 1.332, 0.6576), (-0.0724, 0.5502, 0.2501), (0.09205, 0.5502, 0.2501), (-3.129e-07, 0.6157, 0.4226), (-3.129e-07, 0.4968, 0.1123), (0.08222, 0.4968, 0.1123), (0.09828, 0.6711, 0.3129), (-0.06616, 0.6711, 0.3129), (-0.0362, 1.191, 0.5345), (0.07007, 1.191, 0.5345), (0.05314, 1.572, 0.6582), (-0.05314, 1.572, 0.6582), (-0.08222, 0.4968, 0.1123), (0.09373, 0.5816, 0.2639), (0.09536, 0.6126, 0.2786), (0.09689, 0.6425, 0.2947), (-0.07072, 0.5816, 0.2639), (-0.06909, 0.6126, 0.2786), (-0.06755, 0.6425, 0.2947), (-0.03796, 1.229, 0.5606), (-0.04, 1.265, 0.5909), (-0.04221, 1.299, 0.6238), (0.06831, 1.229, 0.5606), (0.06628, 1.265, 0.5909), (0.06406, 1.299, 0.6238), (-0.02504, 0.6712, 0.3128), (0.01608, 0.6713, 0.3127), (0.05718, 0.6712, 0.3128), (0.09627, 0.8507, 0.2938), (0.09116, 0.9998, 0.3203), (0.08201, 1.109, 0.4068), (0.04352, 1.191, 0.5343), (0.01695, 1.191, 0.5342), (-0.009621, 1.191, 0.5343), (-0.03881, 1.109, 0.4068), (-0.0442, 0.9998, 0.3203), (-0.05363, 0.8507, 0.2938), (0.09405, 0.8399, 0.2103), (0.09116, 1.081, 0.243), (0.07899, 1.231, 0.4132), (0.05094, 0.5503, 0.2499), (0.009834, 0.5503, 0.2499), (-0.03128, 0.5503, 0.2499), (-0.05585, 0.8399, 0.2103), (-0.0442, 1.081, 0.243), (-0.04183, 1.231, 0.4132), (-0.01791, 1.332, 0.6575), (0.008659, 1.332, 0.6574), (0.03522, 1.332, 0.6575), (-0.05517, 0.8439, 0.2293), (-0.0442, 1.061, 0.2624), (-0.04078, 1.204, 0.4071), (-0.0545, 0.8476, 0.2485), (-0.0442, 1.041, 0.2817), (-0.03996, 1.174, 0.4047), (-0.05399, 0.8499, 0.27), (-0.0442, 1.02, 0.301), (-0.03935, 1.142, 0.4053), (0.0565, 0.8391, 0.2115), (0.05732, 1.081, 0.243), (0.04878, 1.232, 0.4131), (0.019, 0.8389, 0.2119), (0.02348, 1.081, 0.243), (0.01858, 1.232, 0.4131), (-0.01845, 0.8391, 0.2115), (-0.01036, 1.081, 0.243), (-0.01162, 1.232, 0.4131), (0.09474, 0.8439, 0.2293), (0.0954, 0.8476, 0.2485), (0.09591, 0.8499, 0.27), (0.09116, 1.061, 0.2624), (0.09116, 1.041, 0.2817), (0.09116, 1.02, 0.301), (0.08004, 1.204, 0.4071), (0.08086, 1.174, 0.4047), (0.08146, 1.142, 0.4053), (-0.01615, 0.8507, 0.2937), (-0.01036, 0.9998, 0.3203), (-0.008744, 1.108, 0.4089), (0.02132, 0.8507, 0.2937), (0.02348, 0.9998, 0.3203), (0.02132, 1.106, 0.4109), (0.0588, 0.8507, 0.2937), (0.05732, 0.9998, 0.3203), (0.05167, 1.108, 0.4089), (-0.2209, 0.2028, 1.197), (-0.2209, 0.3907, 1.327), (0.2209, 0.3907, 1.327), (0.2209, 0.2028, 1.197)], [], [(45, 26, 243, 244, 20), (76, 66, 50, 68), (22, 25, 31, 28), (0, 12, 15, 4), (14, 241, 242, 24, 41), (11, 18, 19, 7), (125, 116, 36, 106), (42, 23, 30, 34), (27, 44, 37, 32), (14, 41, 15, 12), (8, 21, 13, 2), (0, 1, 2), (3, 4, 5), (6, 7, 8), (9, 10, 11), (12, 13, 14), (41, 45, 17, 113, 96, 105, 16), (45, 20, 19, 18), (19, 20, 21), (3, 1, 0, 4), (16, 110, 93, 102, 5, 4, 15), (9, 3, 5, 111, 94, 103, 10), (18, 11, 10, 112, 95, 104, 17), (6, 9, 11, 7), (21, 8, 7, 19), (1, 6, 8, 2), (2, 13, 12, 0), (20, 14, 13, 21), (17, 45, 18), (15, 41, 16), (3, 9, 6, 1), (22, 23, 24), (25, 26, 27), (28, 47, 30), (31, 32, 46), (34, 48, 36), (37, 38, 49), (40, 41, 42), (43, 44, 45), (24, 26, 25, 22), (28, 31, 46, 47), (47, 48, 34, 30), (32, 37, 49, 46), (48, 49, 38, 114, 97, 106, 36), (27, 32, 31, 25), (30, 23, 22, 28), (40, 115, 98, 107, 43, 45, 41), (23, 42, 41, 24), (36, 116, 99, 108, 40, 42, 34), (37, 44, 43, 117, 100, 109, 38), (26, 45, 44, 27), (20, 244, 241, 14), (52, 53, 47, 46), (53, 55, 35, 48, 47), (39, 54, 52, 46, 49), (35, 39, 49, 48), (55, 54, 39, 35), (80, 84, 85, 77, 78, 53, 52), (92, 86, 87, 79, 80, 52, 54), (78, 88, 89, 81, 82, 55, 53), (82, 83, 91, 90, 92, 54, 55), (75, 69, 59, 64), (74, 70, 60, 71), (73, 62, 57, 72), (70, 73, 72, 60), (56, 65, 73, 70), (65, 33, 62, 73), (67, 74, 71, 58), (29, 61, 74, 67), (61, 56, 70, 74), (63, 75, 64, 51), (58, 71, 75, 63), (71, 60, 69, 75), (69, 76, 68, 59), (60, 72, 76, 69), (72, 57, 66, 76), (61, 29, 78, 77), (62, 33, 80, 79), (63, 51, 82, 81), (51, 64, 83, 82), (65, 56, 85, 84), (66, 57, 87, 86), (67, 58, 89, 88), (59, 68, 90, 91), (56, 61, 77, 85), (57, 62, 79, 87), (58, 63, 81, 89), (64, 59, 91, 83), (33, 65, 84, 80), (50, 66, 86, 92), (29, 67, 88, 78), (68, 50, 92, 90), (124, 118, 97, 114), (111, 122, 121, 94), (5, 102, 122, 111), (103, 123, 112, 10), (94, 121, 123, 103), (109, 124, 114, 38), (100, 119, 124, 109), (119, 101, 118, 124), (118, 125, 106, 97), (101, 120, 125, 118), (120, 99, 116, 125), (168, 147, 102, 138), (167, 151, 99, 142), (166, 153, 132, 150), (164, 143, 133, 156, 177, 176, 175), (163, 174, 173, 172, 157, 128, 146), (161, 139, 129, 160), (158, 161, 160, 136), (130, 148, 161, 158), (148, 112, 139, 161), (145, 162, 159, 127), (17, 140, 162, 145), (140, 130, 158, 169, 170, 171, 162), (137, 163, 146, 16), (127, 159, 163, 137), (134, 152, 164, 154), (152, 40, 143, 164), (149, 165, 178, 179, 180, 155, 131), (43, 144, 165, 149), (144, 134, 154, 165), (141, 166, 150, 100), (131, 155, 166, 141), (155, 135, 153, 166), (153, 167, 142, 132), (135, 156, 167, 153), (156, 133, 151, 167), (157, 168, 138, 128), (136, 160, 168, 157), (160, 129, 147, 168), (240, 186, 165, 187), (231, 178, 165, 186), (222, 201, 156, 202), (213, 190, 164, 175), (201, 207, 177, 156), (207, 210, 176, 177), (210, 213, 175, 176), (157, 172, 205, 199), (199, 205, 206, 200), (200, 206, 207, 201), (172, 173, 208, 205), (205, 208, 209, 206), (206, 209, 210, 207), (173, 174, 211, 208), (208, 211, 212, 209), (209, 212, 213, 210), (174, 163, 192, 211), (211, 192, 191, 212), (212, 191, 190, 213), (195, 216, 204, 155), (216, 219, 203, 204), (219, 222, 202, 203), (158, 196, 214, 193), (193, 214, 215, 194), (194, 215, 216, 195), (196, 197, 217, 214), (214, 217, 218, 215), (215, 218, 219, 216), (197, 198, 220, 217), (217, 220, 221, 218), (218, 221, 222, 219), (198, 157, 199, 220), (220, 199, 200, 221), (221, 200, 201, 222), (171, 225, 184, 162), (225, 228, 185, 184), (228, 231, 186, 185), (158, 193, 223, 169), (169, 223, 224, 170), (170, 224, 225, 171), (193, 194, 226, 223), (223, 226, 227, 224), (224, 227, 228, 225), (194, 195, 229, 226), (226, 229, 230, 227), (227, 230, 231, 228), (195, 155, 180, 229), (229, 180, 179, 230), (230, 179, 178, 231), (190, 234, 189, 164), (234, 237, 188, 189), (237, 240, 187, 188), (163, 181, 232, 192), (192, 232, 233, 191), (191, 233, 234, 190), (181, 182, 235, 232), (232, 235, 236, 233), (233, 236, 237, 234), (182, 183, 238, 235), (235, 238, 239, 236), (236, 239, 240, 237), (183, 162, 184, 238), (238, 184, 185, 239), (239, 185, 186, 240), (159, 162, 163), (154, 164, 165), (243, 242, 241, 244), (26, 24, 242, 243)])
_uv = me_cube.uv_layers.new(name='UVMap')
_uv.uv.foreach_set('vector', [0.5282, 0.5043, 0.625, 0.5405, 0.625, 0.7022, 0.6062, 0.75, 0.5359, 0.75, 0.5885, 0.3939, 0.59, 0.4072, 0.5856, 0.405, 0.5848, 0.3918, 0.8101, 0.5, 0.6899, 0.5, 0.6899, 0.5, 0.8101, 0.5, 0.3886, 0.03093, 0.5214, 0.03093, 0.5214, 0.2191, 0.3886, 0.2191, 0.5359, 0.0, 0.6062, 0.0, 0.625, 0.04784, 0.625, 0.2095, 0.5282, 0.2457, 0.3886, 0.5309, 0.5214, 0.5309, 0.5214, 0.7191, 0.3886, 0.7191, 0.535, 0.3449, 0.535, 0.3149, 0.535, 0.3149, 0.535, 0.3449, 0.5504, 0.25, 0.6096, 0.25, 0.6096, 0.25, 0.5504, 0.25, 0.6096, 0.5, 0.5504, 0.5, 0.5504, 0.5, 0.6096, 0.5, 0.5359, 0.0, 0.5268, 0.2453, 0.5214, 0.2191, 0.5214, 0.03093, 0.3877, 0.7819, 0.5223, 0.7819, 0.5223, 0.9681, 0.3877, 0.9681, 0.3886, 0.03093, 0.375, 0.02888, 0.3877, 0.0, 0.375, 0.2211, 0.3837, 0.25, 0.3877, 0.25, 0.375, 0.7397, 0.3886, 0.7191, 0.3877, 0.7819, 0.375, 0.5103, 0.3877, 0.4681, 0.3886, 0.5309, 0.5263, 1.0, 0.535, 0.9681, 0.535, 1.0, 0.5235, 0.2528, 0.5235, 0.4972, 0.5223, 0.4681, 0.5223, 0.4215, 0.5223, 0.375, 0.5223, 0.3285, 0.5223, 0.2819, 0.5268, 0.5047, 0.5359, 0.75, 0.5214, 0.7191, 0.5214, 0.5309, 0.5214, 0.7191, 0.5359, 0.75, 0.5223, 0.7819, 0.375, 0.3552, 0.375, 0.8948, 0.375, 0.874, 0.375, 0.3096, 0.5223, 0.2819, 0.4886, 0.2819, 0.455, 0.2819, 0.4214, 0.2819, 0.3877, 0.2819, 0.3886, 0.2191, 0.5214, 0.2191, 0.375, 0.5103, 0.375, 0.3552, 0.3877, 0.2819, 0.3877, 0.3285, 0.3877, 0.375, 0.3877, 0.4215, 0.3877, 0.4681, 0.5214, 0.5309, 0.3886, 0.5309, 0.3877, 0.4681, 0.4214, 0.4681, 0.455, 0.4681, 0.4886, 0.4681, 0.5223, 0.4681, 0.375, 0.7397, 0.375, 0.5103, 0.3886, 0.5309, 0.3886, 0.7191, 0.5223, 0.7819, 0.3877, 0.7819, 0.3886, 0.7191, 0.5214, 0.7191, 0.375, 0.8948, 0.375, 0.7397, 0.3877, 0.7819, 0.3877, 0.9681, 0.3877, 0.0, 0.5223, 0.0, 0.5214, 0.03093, 0.3886, 0.03093, 0.5359, 0.75, 0.5359, 1.0, 0.5223, 0.9681, 0.5223, 0.7819, 0.5223, 0.4681, 0.5268, 0.5018, 0.5214, 0.5309, 0.5214, 0.2191, 0.5268, 0.2368, 0.5223, 0.2819, 0.375, 0.3552, 0.375, 0.5103, 0.375, 0.7397, 0.375, 0.8948, 0.625, 0.25, 0.625, 0.25, 0.6209, 0.25, 0.625, 0.5, 0.6209, 0.5, 0.625, 0.5, 0.625, 0.25, 0.6107, 0.25, 0.6038, 0.25, 0.625, 0.5, 0.625, 0.5, 0.6107, 0.5, 0.5504, 0.25, 0.5493, 0.3149, 0.535, 0.3149, 0.5504, 0.5, 0.535, 0.4351, 0.5493, 0.4351, 0.535, 0.3149, 0.535, 0.2528, 0.535, 0.25, 0.535, 0.4351, 0.535, 0.5, 0.535, 0.4972, 0.875, 0.5405, 0.625, 0.5405, 0.6899, 0.5, 0.8101, 0.5, 0.625, 0.3149, 0.625, 0.4351, 0.6107, 0.4351, 0.6107, 0.3149, 0.6107, 0.3149, 0.5493, 0.3149, 0.5504, 0.25, 0.6096, 0.25, 0.6096, 0.5, 0.5504, 0.5, 0.5493, 0.4351, 0.6107, 0.4351, 0.5493, 0.3149, 0.5493, 0.4351, 0.535, 0.4351, 0.535, 0.4051, 0.535, 0.375, 0.535, 0.3449, 0.535, 0.3149, 0.6096, 0.5, 0.6096, 0.5, 0.6899, 0.5, 0.6899, 0.5, 0.6096, 0.25, 0.6096, 0.25, 0.625, 0.25, 0.625, 0.25, 0.535, 0.3149, 0.535, 0.3449, 0.535, 0.375, 0.535, 0.4051, 0.535, 0.4351, 0.5235, 0.4972, 0.5235, 0.2528, 0.6096, 0.25, 0.5504, 0.25, 0.535, 0.25, 0.6209, 0.25, 0.535, 0.3149, 0.535, 0.3149, 0.535, 0.3149, 0.535, 0.3149, 0.535, 0.3149, 0.5504, 0.25, 0.5504, 0.25, 0.5504, 0.5, 0.5504, 0.5, 0.535, 0.4351, 0.535, 0.4351, 0.535, 0.4351, 0.535, 0.4351, 0.535, 0.4351, 0.6209, 0.5, 0.535, 0.5, 0.5504, 0.5, 0.6096, 0.5, 0.5359, 0.75, 0.6062, 0.75, 0.6062, 1.0, 0.5359, 1.0, 0.6086, 0.4254, 0.6086, 0.3246, 0.6107, 0.3149, 0.6107, 0.4351, 0.6086, 0.3246, 0.58, 0.3246, 0.5514, 0.3246, 0.5493, 0.3149, 0.6107, 0.3149, 0.5514, 0.4254, 0.58, 0.4254, 0.6086, 0.4254, 0.6107, 0.4351, 0.5493, 0.4351, 0.5514, 0.3246, 0.5514, 0.4254, 0.5493, 0.4351, 0.5493, 0.3149, 0.58, 0.3246, 0.58, 0.4254, 0.5514, 0.4254, 0.5514, 0.3246, 0.6058, 0.4128, 0.6058, 0.3939, 0.6058, 0.375, 0.6058, 0.3561, 0.6058, 0.3372, 0.6086, 0.3246, 0.6086, 0.4254, 0.5828, 0.4128, 0.5885, 0.4128, 0.5943, 0.4128, 0.6001, 0.4128, 0.6058, 0.4128, 0.6086, 0.4254, 0.58, 0.4254, 0.6058, 0.3372, 0.6001, 0.3372, 0.5943, 0.3372, 0.5885, 0.3372, 0.5828, 0.3372, 0.58, 0.3246, 0.6086, 0.3246, 0.5828, 0.3372, 0.5828, 0.3561, 0.5828, 0.375, 0.5828, 0.3939, 0.5828, 0.4128, 0.58, 0.4254, 0.58, 0.3246, 0.5885, 0.3561, 0.5885, 0.375, 0.5843, 0.375, 0.5846, 0.3584, 0.6001, 0.3561, 0.6001, 0.375, 0.5943, 0.375, 0.5943, 0.3561, 0.6001, 0.3939, 0.599, 0.4083, 0.5943, 0.4088, 0.5943, 0.3939, 0.6001, 0.375, 0.6001, 0.3939, 0.5943, 0.3939, 0.5943, 0.375, 0.6043, 0.375, 0.6038, 0.3918, 0.6001, 0.3939, 0.6001, 0.375, 0.6038, 0.3918, 0.603, 0.405, 0.599, 0.4083, 0.6001, 0.3939, 0.5986, 0.3428, 0.6001, 0.3561, 0.5943, 0.3561, 0.5943, 0.3412, 0.603, 0.345, 0.6041, 0.3584, 0.6001, 0.3561, 0.5986, 0.3428, 0.6041, 0.3584, 0.6043, 0.375, 0.6001, 0.375, 0.6001, 0.3561, 0.5896, 0.3417, 0.5885, 0.3561, 0.5846, 0.3584, 0.5856, 0.345, 0.5943, 0.3412, 0.5943, 0.3561, 0.5885, 0.3561, 0.5896, 0.3417, 0.5943, 0.3561, 0.5943, 0.375, 0.5885, 0.375, 0.5885, 0.3561, 0.5885, 0.375, 0.5885, 0.3939, 0.5848, 0.3918, 0.5843, 0.375, 0.5943, 0.375, 0.5943, 0.3939, 0.5885, 0.3939, 0.5885, 0.375, 0.5943, 0.3939, 0.5943, 0.4088, 0.59, 0.4072, 0.5885, 0.3939, 0.6041, 0.3584, 0.603, 0.345, 0.6058, 0.3372, 0.6058, 0.3561, 0.599, 0.4083, 0.603, 0.405, 0.6058, 0.4128, 0.6001, 0.4128, 0.5896, 0.3417, 0.5856, 0.345, 0.5828, 0.3372, 0.5885, 0.3372, 0.5856, 0.345, 0.5846, 0.3584, 0.5828, 0.3561, 0.5828, 0.3372, 0.6038, 0.3918, 0.6043, 0.375, 0.6058, 0.375, 0.6058, 0.3939, 0.59, 0.4072, 0.5943, 0.4088, 0.5943, 0.4128, 0.5885, 0.4128, 0.5986, 0.3428, 0.5943, 0.3412, 0.5943, 0.3372, 0.6001, 0.3372, 0.5843, 0.375, 0.5848, 0.3918, 0.5828, 0.3939, 0.5828, 0.375, 0.6043, 0.375, 0.6041, 0.3584, 0.6058, 0.3561, 0.6058, 0.375, 0.5943, 0.4088, 0.599, 0.4083, 0.6001, 0.4128, 0.5943, 0.4128, 0.5943, 0.3412, 0.5896, 0.3417, 0.5885, 0.3372, 0.5943, 0.3372, 0.5846, 0.3584, 0.5843, 0.375, 0.5828, 0.375, 0.5828, 0.3561, 0.603, 0.405, 0.6038, 0.3918, 0.6058, 0.3939, 0.6058, 0.4128, 0.5856, 0.405, 0.59, 0.4072, 0.5885, 0.4128, 0.5828, 0.4128, 0.603, 0.345, 0.5986, 0.3428, 0.6001, 0.3372, 0.6058, 0.3372, 0.5848, 0.3918, 0.5856, 0.405, 0.5828, 0.4128, 0.5828, 0.3939, 0.535, 0.4051, 0.535, 0.375, 0.535, 0.375, 0.535, 0.4051, 0.3877, 0.3285, 0.4214, 0.3285, 0.4214, 0.375, 0.3877, 0.375, 0.3877, 0.2819, 0.4214, 0.2819, 0.4214, 0.3285, 0.3877, 0.3285, 0.3877, 0.4215, 0.4214, 0.4215, 0.4214, 0.4681, 0.3877, 0.4681, 0.3877, 0.375, 0.4214, 0.375, 0.4214, 0.4215, 0.3877, 0.4215, 0.535, 0.4351, 0.535, 0.4051, 0.535, 0.4051, 0.535, 0.4351, 0.535, 0.4351, 0.535, 0.4051, 0.535, 0.4051, 0.535, 0.4351, 0.535, 0.4051, 0.535, 0.375, 0.535, 0.375, 0.535, 0.4051, 0.535, 0.375, 0.535, 0.3449, 0.535, 0.3449, 0.535, 0.375, 0.535, 0.375, 0.535, 0.3449, 0.535, 0.3449, 0.535, 0.375, 0.535, 0.3449, 0.535, 0.3149, 0.535, 0.3149, 0.535, 0.3449, 0.0, 0.0, 0.0, 0.0, 0.0, 0.0, 0.0, 0.0, 0.0, 0.0, 0.0, 0.0, 0.0, 0.0, 0.0, 0.0, 0.0, 0.0, 0.0, 0.0, 0.0, 0.0, 0.0, 0.0, 0.0, 0.0, 0.0, 0.0, 0.0, 0.0, 0.0, 0.0, 0.0, 0.0, 0.0, 0.0, 0.0, 0.0, 0.0, 0.0, 0.0, 0.0, 0.0, 0.0, 0.0, 0.0, 0.0, 0.0, 0.0, 0.0, 0.0, 0.0, 0.0, 0.0, 0.0, 0.0, 0.0, 0.0, 0.0, 0.0, 0.0, 0.0, 0.0, 0.0, 0.0, 0.0, 0.0, 0.0, 0.0, 0.0, 0.0, 0.0, 0.0, 0.0, 0.0, 0.0, 0.0, 0.0, 0.0, 0.0, 0.0, 0.0, 0.0, 0.0, 0.0, 0.0, 0.0, 0.0, 0.0, 0.0, 0.0, 0.0, 0.0, 0.0, 0.0, 0.0, 0.0, 0.0, 0.0, 0.0, 0.0, 0.0, 0.0, 0.0, 0.0, 0.0, 0.0, 0.0, 0.0, 0.0, 0.0, 0.0, 0.0, 0.0, 0.0, 0.0, 0.0, 0.0, 0.0, 0.0, 0.0, 0.0, 0.0, 0.0, 0.0, 0.0, 0.0, 0.0, 0.0, 0.0, 0.0, 0.0, 0.0, 0.0, 0.0, 0.0, 0.0, 0.0, 0.0, 0.0, 0.0, 0.0, 0.0, 0.0, 0.0, 0.0, 0.0, 0.0, 0.0, 0.0, 0.0, 0.0, 0.0, 0.0, 0.0, 0.0, 0.0, 0.0, 0.0, 0.0, 0.0, 0.0, 0.0, 0.0, 0.0, 0.0, 0.0, 0.0, 0.0, 0.0, 0.0, 0.0, 0.0, 0.0, 0.0, 0.0, 0.0, 0.0, 0.0, 0.0, 0.0, 0.0, 0.0, 0.0, 0.0, 0.0, 0.0, 0.0, 0.0, 0.0, 0.0, 0.0, 0.0, 0.0, 0.0, 0.0, 0.0, 0.0, 0.0, 0.0, 0.0, 0.0, 0.0, 0.0, 0.0, 0.0, 0.0, 0.0, 0.0, 0.0, 0.0, 0.0, 0.0, 0.0, 0.0, 0.0, 0.0, 0.0, 0.0, 0.0, 0.0, 0.0, 0.0, 0.0, 0.0, 0.0, 0.0, 0.0, 0.0, 0.0, 0.0, 0.0, 0.0, 0.0, 0.0, 0.0, 0.0, 0.0, 0.0, 0.0, 0.0, 0.0, 0.0, 0.0, 0.0, 0.0, 0.0, 0.0, 0.0, 0.0, 0.0, 0.0, 0.0, 0.0, 0.0, 0.0, 0.0, 0.0, 0.0, 0.0, 0.0, 0.0, 0.0, 0.0, 0.0, 0.0, 0.0, 0.0, 0.0, 0.0, 0.0, 0.0, 0.0, 0.0, 0.0, 0.0, 0.0, 0.0, 0.0, 0.0, 0.0, 0.0, 0.0, 0.0, 0.0, 0.0, 0.0, 0.0, 0.0, 0.0, 0.0, 0.0, 0.0, 0.0, 0.0, 0.0, 0.0, 0.0, 0.0, 0.0, 0.0, 0.0, 0.0, 0.0, 0.0, 0.0, 0.0, 0.0, 0.0, 0.0, 0.0, 0.0, 0.0, 0.0, 0.0, 0.0, 0.0, 0.0, 0.0, 0.0, 0.0, 0.0, 0.0, 0.0, 0.0, 0.0, 0.0, 0.0, 0.0, 0.0, 0.0, 0.0, 0.0, 0.0, 0.0, 0.0, 0.0, 0.0, 0.0, 0.0, 0.0, 0.0, 0.0, 0.0, 0.0, 0.0, 0.0, 0.0, 0.0, 0.0, 0.0, 0.0, 0.0, 0.0, 0.0, 0.0, 0.0, 0.0, 0.0, 0.0, 0.0, 0.0, 0.0, 0.0, 0.0, 0.0, 0.0, 0.0, 0.0, 0.0, 0.0, 0.0, 0.0, 0.0, 0.0, 0.0, 0.0, 0.0, 0.0, 0.0, 0.0, 0.0, 0.0, 0.0, 0.0, 0.0, 0.0, 0.0, 0.0, 0.0, 0.0, 0.0, 0.0, 0.0, 0.0, 0.0, 0.0, 0.0, 0.0, 0.0, 0.0, 0.0, 0.0, 0.0, 0.0, 0.0, 0.0, 0.0, 0.0, 0.0, 0.0, 0.0, 0.0, 0.0, 0.0, 0.0, 0.0, 0.0, 0.0, 0.0, 0.0, 0.0, 0.0, 0.0, 0.0, 0.0, 0.0, 0.0, 0.0, 0.0, 0.0, 0.0, 0.0, 0.0, 0.0, 0.0, 0.0, 0.0, 0.0, 0.0, 0.0, 0.0, 0.0, 0.0, 0.0, 0.0, 0.0, 0.0, 0.0, 0.0, 0.0, 0.0, 0.0, 0.0, 0.0, 0.0, 0.0, 0.0, 0.0, 0.0, 0.0, 0.0, 0.0, 0.0, 0.0, 0.0, 0.0, 0.0, 0.0, 0.0, 0.0, 0.0, 0.0, 0.0, 0.0, 0.0, 0.0, 0.0, 0.0, 0.0, 0.0, 0.0, 0.0, 0.0, 0.0, 0.0, 0.0, 0.0, 0.0, 0.0, 0.0, 0.0, 0.0, 0.0, 0.0, 0.0, 0.0, 0.0, 0.0, 0.0, 0.0, 0.0, 0.0, 0.0, 0.0, 0.0, 0.0, 0.0, 0.0, 0.0, 0.0, 0.0, 0.0, 0.0, 0.0, 0.0, 0.0, 0.0, 0.0, 0.0, 0.0, 0.0, 0.0, 0.0, 0.0, 0.0, 0.0, 0.0, 0.0, 0.0, 0.0, 0.0, 0.0, 0.0, 0.0, 0.0, 0.0, 0.0, 0.0, 0.0, 0.0, 0.0, 0.0, 0.0, 0.0, 0.0, 0.0, 0.0, 0.0, 0.0, 0.0, 0.0, 0.0, 0.0, 0.0, 0.0, 0.0, 0.0, 0.0, 0.0, 0.0, 0.0, 0.0, 0.0, 0.0, 0.0, 0.0, 0.0, 0.0, 0.0, 0.0, 0.0, 0.0, 0.0, 0.0, 0.0, 0.0, 0.0, 0.0, 0.0, 0.0, 0.0, 0.0, 0.0, 0.0, 0.0, 0.0, 0.0, 0.0, 0.0, 0.0, 0.0, 0.0, 0.0, 0.0, 0.0, 0.0, 0.0, 0.0, 0.0, 0.0, 0.0, 0.0, 0.0, 0.0, 0.0, 0.0, 0.0, 0.0, 0.0, 0.0, 0.0, 0.0, 0.0, 0.0, 0.0, 0.0, 0.0, 0.0, 0.0, 0.0, 0.0, 0.0, 0.0, 0.0, 0.0, 0.0, 0.0, 0.0, 0.0, 0.0, 0.0, 0.0, 0.0, 0.0, 0.0, 0.0, 0.0, 0.0, 0.0, 0.0, 0.0, 0.0, 0.0, 0.0, 0.0, 0.0, 0.0, 0.0, 0.0, 0.0, 0.0, 0.0, 0.0, 0.0, 0.0, 0.0, 0.0, 0.0, 0.0, 0.0, 0.0, 0.0, 0.0, 0.0, 0.0, 0.0, 0.0, 0.0, 0.0, 0.0, 0.0, 0.0, 0.0, 0.0, 0.0, 0.0, 0.0, 0.0, 0.0, 0.0, 0.0, 0.0, 0.0, 0.0, 0.0, 0.0, 0.0, 0.0, 0.0, 0.0, 0.0, 0.0, 0.0, 0.0, 0.0, 0.0, 0.0, 0.0, 0.0, 0.0, 0.0, 0.0, 0.0, 0.0, 0.0, 0.0, 0.0, 0.0, 0.0, 0.0, 0.0, 0.0, 0.0, 0.0, 0.0, 0.0, 0.0, 0.0, 0.0, 0.0, 0.0, 0.0, 0.0, 0.0, 0.0, 0.0, 0.0, 0.0, 0.0, 0.0, 0.0, 0.0, 0.0, 0.0, 0.0, 0.0, 0.0, 0.0, 0.0, 0.0, 0.0, 0.0, 0.0, 0.0, 0.0, 0.0, 0.0, 0.0, 0.0, 0.0, 0.0, 0.0, 0.0, 0.0, 0.0, 0.0, 0.0, 0.0, 0.0, 0.0, 0.0, 0.0, 0.0, 0.0, 0.0, 0.0, 0.0, 0.0, 0.0, 0.0, 0.0, 0.625, 0.75, 0.625, 1.0, 0.6062, 1.0, 0.6062, 0.75, 0.625, 0.5405, 0.875, 0.5405, 0.875, 0.7022, 0.625, 0.7022])
me_cube.use_remesh_fix_poles = True
me_cube.use_remesh_preserve_attributes = False
me_cube.update()
arm_metarig = bpy.data.armatures.new('metarig')  # bones are not reproduced
arm_armature_001 = bpy.data.armatures.new('Armature.001')  # bones are not reproduced

# ---- objects
ob_cone = bpy.data.objects.new('Cone', me_cone_001)
ob_light = bpy.data.objects.new('Light', light_light)
ob_camera = bpy.data.objects.new('Camera', cam_camera)
ob_goose = bpy.data.objects.new('Goose', me_icosphere_001)
ob_plane = bpy.data.objects.new('Plane', me_plane)
ob_metarig = bpy.data.objects.new('metarig', arm_metarig)
ob_goose_mesh = bpy.data.objects.new('Goose_mesh', me_icosphere_003)
ob_armature = bpy.data.objects.new('Armature', arm_armature_001)
ob_goosehead = bpy.data.objects.new('goosehead', me_icosphere_002)
ob_goosegun = bpy.data.objects.new('GooseGun', me_cube)

# ---- transforms, parenting, visibility, modifiers, constraints
ob_cone.location = (-0.1551, 1.562, 4.286)
ob_cone.scale = (0.3387, 0.3387, 0.3387)
ob_light.location = (4.076, 1.005, 7.469)
ob_light.rotation_euler = (0.6503, 0.05522, 1.866)
ob_light.lock_rotations_4d = False
ob_light.empty_display_type = 'ARROWS'
ob_light.color = (0.0, 0.0, 0.0, 0.0)
ob_light.lineart.crease_threshold = 0.0
ob_camera.location = (-2.518, 1.093, 4.875)
ob_camera.rotation_euler = (0.8238, 0.004326, 0.01474)
ob_camera.lock_rotations_4d = False
ob_camera.empty_display_type = 'ARROWS'
ob_camera.color = (0.0, 0.0, 0.0, 0.0)
ob_camera.display_type = 'WIRE'
ob_camera.lineart.crease_threshold = 0.0
ob_goose.parent = ob_metarig
ob_goose.location = (0.0, 0.0, 0.0)
_m = ob_goose.modifiers.new('Armature', 'ARMATURE')
_m.object = ob_metarig
ob_plane.location = (-0.1011, -0.01893, -0.03366)
ob_plane.scale = (3.982, 3.982, 3.982)
ob_metarig.location = (0.0, 0.0, 0.0)
ob_goose_mesh.parent = ob_armature
ob_goose_mesh.location = (0.0, 0.0, 0.0)
_vg = ob_goose_mesh.vertex_groups.new(name='spine.001')
for _i, _w in zip([0, 1, 4, 5, 8, 12, 15, 35, 39, 46], [0.3877, 0.01711, 0.02425, 0.01174, 0.05706, 0.09254, 0.107, 0.3897, 0.0002925, 0.08247]): _vg.add([_i], _w, 'REPLACE')
_vg = ob_goose_mesh.vertex_groups.new(name='spine.003')
for _i, _w in zip([5, 6, 35], [0.7433, 0.02577, 0.06181]): _vg.add([_i], _w, 'REPLACE')
_vg = ob_goose_mesh.vertex_groups.new(name='neck1')
for _i, _w in zip([5, 78, 79, 80], [0.04155, 0.48, 0.8595, 0.06737]): _vg.add([_i], _w, 'REPLACE')
_vg = ob_goose_mesh.vertex_groups.new(name='neck2')
for _i, _w in zip([6, 78, 79, 80], [0.06179, 0.497, 0.09963, 0.9083]): _vg.add([_i], _w, 'REPLACE')
_vg = ob_goose_mesh.vertex_groups.new(name='neck3')
for _i, _w in zip([81, 82, 83], [0.9928, 0.9825, 0.9872]): _vg.add([_i], _w, 'REPLACE')
_vg = ob_goose_mesh.vertex_groups.new(name='head')
for _i, _w in zip([18, 19, 21, 22, 24, 27, 28, 29, 30, 31, 32, 33, 34, 50], [0.2273, 0.1505, 0.8967, 0.9241, 0.1297, 0.8388, 0.1605, 0.9768, 0.9872, 0.9648, 0.05481, 0.3663, 0.002464, 0.9816]): _vg.add([_i], _w, 'REPLACE')
_vg = ob_goose_mesh.vertex_groups.new(name='Bone.005')
for _i, _w in zip([18, 19, 20, 22, 23, 24, 25, 26, 27, 28, 32, 33, 34], [0.5069, 0.8019, 1.009, 0.02288, 0.9842, 0.7691, 0.9948, 0.07888, 0.128, 0.4704, 0.8775, 0.3354, 0.9423]): _vg.add([_i], _w, 'REPLACE')
_vg = ob_goose_mesh.vertex_groups.new(name='Bone.006')
for _i, _w in zip([18, 19, 21, 22, 24, 26, 27, 28, 32, 33, 34, 51], [0.2655, 0.04498, 0.05866, 0.006185, 0.1012, 0.8992, 0.01523, 0.368, 0.06725, 0.298, 0.01265, 1.042]): _vg.add([_i], _w, 'REPLACE')
_vg = ob_goose_mesh.vertex_groups.new(name='colloar_bone.l')
for _i, _w in zip([3, 5, 6, 7, 10, 11, 36, 38, 39], [0.01481, 0.08211, 0.03231, 0.928, 0.1468, 0.1363, 0.987, 0.06775, 0.1483]): _vg.add([_i], _w, 'REPLACE')
_vg = ob_goose_mesh.vertex_groups.new(name='colloar_bone.r')
for _i, _w in zip([5, 6, 7, 9, 11, 37, 38, 45], [0.02254, 0.7791, 0.01486, 0.03098, 0.05843, 0.1143, 0.8209, 0.1628]): _vg.add([_i], _w, 'REPLACE')
_vg = ob_goose_mesh.vertex_groups.new(name='upper_leg.l')
for _i, _w in zip([0, 1, 3, 4, 8, 10, 12, 15, 16, 17, 35, 39, 40, 46, 47, 48, 49, 52, 53, 54], [0.2427, 0.01631, 0.0871, 0.2315, 0.7485, 0.07396, 0.74, 0.2992, 0.669, 0.06556, 0.04869, 0.1997, 0.9774, 0.0732, 0.6218, 0.02054, 0.172, 0.8442, 0.5043, 0.1621]): _vg.add([_i], _w, 'REPLACE')
_vg = ob_goose_mesh.vertex_groups.new(name='lower_leg.l')
for _i, _w in zip([4, 12, 15, 16, 49, 52, 53, 54, 59, 65], [0.06439, 0.06061, 0.0686, 0.2375, 0.01298, 0.1525, 0.4913, 0.8156, 0.08552, 0.2087]): _vg.add([_i], _w, 'REPLACE')
_vg = ob_goose_mesh.vertex_groups.new(name='Bone')
for _i, _w in zip([0, 1, 4, 8, 12, 15, 35, 37, 42, 43, 44, 46, 48], [0.2286, 0.279, 0.05345, 0.07173, 0.05365, 0.1372, 0.03321, 0.04798, 0.8885, 0.1082, 0.7948, 0.5116, 0.03943]): _vg.add([_i], _w, 'REPLACE')
_vg = ob_goose_mesh.vertex_groups.new(name='Bone.001')
for _i, _w in zip([41, 42, 44, 46], [0.9784, 0.04079, 0.009338, 0.02368]): _vg.add([_i], _w, 'REPLACE')
_vg = ob_goose_mesh.vertex_groups.new(name='upper_leg.r')
for _i, _w in zip([0, 1, 2, 4, 9, 11, 12, 13, 14, 15, 16, 17, 37, 43, 44, 45, 46, 47, 48, 49, 55, 56, 57], [0.06996, 0.5725, 0.73, 0.3599, 0.6915, 0.009344, 0.0005995, 0.9835, 0.09391, 0.2564, 0.00882, 0.5536, 0.1646, 0.8073, 0.1082, 0.07943, 0.2417, 0.0005521, 0.6956, 0.1499, 0.06659, 0.06381, 0.7836]): _vg.add([_i], _w, 'REPLACE')
_vg = ob_goose_mesh.vertex_groups.new(name='lower_leg.r')
for _i, _w in zip([1, 4, 15, 17, 48, 49, 55, 56, 57, 62, 68], [0.02454, 0.09585, 0.06107, 0.1596, 0.1819, 0.02894, 0.9106, 0.9319, 0.2185, 0.07505, 0.06634]): _vg.add([_i], _w, 'REPLACE')
_vg = ob_goose_mesh.vertex_groups.new(name='angle.l')
for _i, _w in zip([58, 59, 60, 64, 65, 66, 71, 75, 84, 85, 86, 87], [0.9909, 0.9033, 0.9897, 0.9609, 0.7856, 0.9442, 0.05055, 0.04976, 0.05373, 0.08108, 0.09158, 0.05332]): _vg.add([_i], _w, 'REPLACE')
_vg = ob_goose_mesh.vertex_groups.new(name='tow.l')
for _i, _w in zip([64, 66, 70, 71, 74, 75, 84, 85, 86, 87], [0.0236, 0.05715, 0.978, 0.9496, 0.9771, 0.9503, 0.9462, 0.9193, 0.9085, 0.9465]): _vg.add([_i], _w, 'REPLACE')
_vg = ob_goose_mesh.vertex_groups.new(name='angle.r')
for _i, _w in zip([61, 62, 63, 67, 68, 69, 72, 73, 76, 77, 88, 89, 90, 91], [0.9686, 0.9214, 0.9821, 0.9013, 0.9346, 0.9637, 0.0769, 0.06169, 0.07947, 0.05909, 0.1133, 0.1055, 0.1099, 0.1102]): _vg.add([_i], _w, 'REPLACE')
_vg = ob_goose_mesh.vertex_groups.new(name='tow.r')
for _i, _w in zip([67, 69, 72, 73, 76, 77, 88, 89, 90, 91], [0.09767, 0.01428, 0.923, 0.938, 0.9205, 0.9407, 0.8867, 0.8942, 0.89, 0.889]): _vg.add([_i], _w, 'REPLACE')
_vg = ob_goose_mesh.vertex_groups.new(name='spine.002')
for _i, _w in zip([2, 3, 4, 5, 6, 8, 9, 10, 11, 14, 15, 16, 17, 35, 37, 38, 39, 43, 44, 45, 47, 49], [0.2085, 0.8442, 0.1478, 0.03252, 0.03823, 0.08681, 0.2231, 0.7503, 0.7529, 0.8509, 0.05605, 0.01963, 0.1785, 0.416, 0.6117, 0.08626, 0.6058, 0.05523, 0.01847, 0.7345, 0.2925, 0.5824]): _vg.add([_i], _w, 'REPLACE')
_m = ob_goose_mesh.modifiers.new('Armature', 'ARMATURE')
_m.object = ob_armature
ob_armature.location = (0.0, 0.0, 0.0)
ob_armature.scale = (0.528, 0.528, 0.528)
ob_goosehead.location = (0.0, 0.0, 0.0)
_vg = ob_goosehead.vertex_groups.new(name='spine.001')
_vg = ob_goosehead.vertex_groups.new(name='spine.003')
_vg = ob_goosehead.vertex_groups.new(name='neck1')
_vg = ob_goosehead.vertex_groups.new(name='neck2')
_vg = ob_goosehead.vertex_groups.new(name='neck3')
_vg = ob_goosehead.vertex_groups.new(name='head')
_vg = ob_goosehead.vertex_groups.new(name='Bone.005')
_vg = ob_goosehead.vertex_groups.new(name='Bone.006')
_vg = ob_goosehead.vertex_groups.new(name='colloar_bone.l')
_vg = ob_goosehead.vertex_groups.new(name='colloar_bone.r')
_vg = ob_goosehead.vertex_groups.new(name='upper_leg.l')
_vg = ob_goosehead.vertex_groups.new(name='lower_leg.l')
_vg = ob_goosehead.vertex_groups.new(name='Bone')
_vg = ob_goosehead.vertex_groups.new(name='Bone.001')
_vg = ob_goosehead.vertex_groups.new(name='upper_leg.r')
_vg = ob_goosehead.vertex_groups.new(name='lower_leg.r')
_vg = ob_goosehead.vertex_groups.new(name='angle.l')
_vg = ob_goosehead.vertex_groups.new(name='tow.l')
_vg = ob_goosehead.vertex_groups.new(name='angle.r')
_vg = ob_goosehead.vertex_groups.new(name='tow.r')
_vg = ob_goosehead.vertex_groups.new(name='neck3.001')
_vg = ob_goosehead.vertex_groups.new(name='head.001')
_vg = ob_goosehead.vertex_groups.new(name='Bone.007')
_vg = ob_goosehead.vertex_groups.new(name='Bone.008')
ob_goosegun.location = (-9.336, -0.2988, 0.009965)

# ---- collection membership
scene.collection.objects.link(ob_cone)
col_collection.objects.link(ob_light)
col_collection.objects.link(ob_camera)
col_collection.objects.link(ob_goose)
col_collection.objects.link(ob_plane)
col_collection.objects.link(ob_metarig)
col_collection.objects.link(ob_goose_mesh)
col_collection.objects.link(ob_armature)
col_collection.objects.link(ob_goosehead)
col_collection.objects.link(ob_goosegun)
def _layer_coll(name, lc=None):
    lc = lc or bpy.context.view_layer.layer_collection
    for c in lc.children:
        if c.name == name: return c
        r = _layer_coll(name, c)
        if r: return r
_layer_coll('WGTS_rig').exclude = True

# ---- scene / render settings (as saved in the file)
scene.camera = ob_camera
scene.frame_start = 1; scene.frame_end = 250; scene.frame_set(0)
scene.render.engine = 'BLENDER_EEVEE_NEXT'
scene.cycles.use_denoising = False
scene.cycles.samples = 128
scene.cycles.sampling_pattern = 'TABULATED_SOBOL'
scene.cycles.use_adaptive_sampling = False
scene.cycles.use_light_tree = False
scene.view_settings.view_transform = 'Filmic'
bpy.context.view_layer.update()
